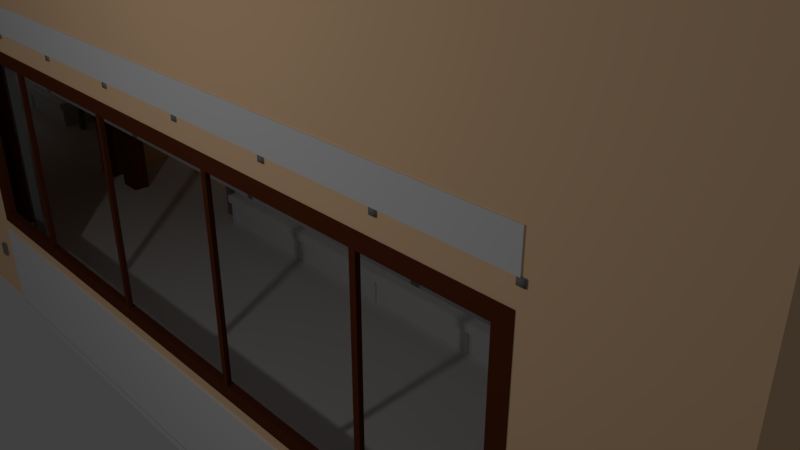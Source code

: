 # Source: train.blend  (saved by Blender 2.78.0; exported with 4.5.12 LTS)
import bpy
from mathutils import Matrix  # noqa: F401  (used for matrix-valued properties, if any)

bpy.ops.wm.read_factory_settings(use_empty=True)
scene = bpy.context.scene
scene.name = 'Scene'

# ---- collections
col_collection_1 = bpy.data.collections.new('Collection 1'); scene.collection.children.link(col_collection_1)

# ---- materials (node trees are filled in below, after node groups)
mat_frame = bpy.data.materials.new('Frame')
mat_frame.alpha_threshold = 0.0
mat_frame.use_transparent_shadow = False
mat_frame.diffuse_color = (0.1144, 0.02843, 0.009134, 1.0)
mat_frame.roughness = 0.5
mat_frame.specular_intensity = 0.1183
mat_seat_001 = bpy.data.materials.new('Seat.001')
mat_seat_001.alpha_threshold = 0.0
mat_seat_001.use_transparent_shadow = False
mat_seat_001.roughness = 0.5
mat_seat_001.specular_intensity = 0.01145
mat_seatwood = bpy.data.materials.new('SeatWood')
mat_seatwood.alpha_threshold = 0.0
mat_seatwood.use_transparent_shadow = False
mat_seatwood.roughness = 0.5
mat_seatwood.specular_intensity = 0.02672
mat_metal = bpy.data.materials.new('Metal')
mat_metal.alpha_threshold = 0.0
mat_metal.use_transparent_shadow = False
mat_metal.diffuse_color = (0.233, 0.233, 0.233, 1.0)
mat_metal.roughness = 0.5
mat_metal.specular_intensity = 0.8817
mat_floor = bpy.data.materials.new('Floor')
mat_floor.alpha_threshold = 0.0
mat_floor.use_transparent_shadow = False
mat_floor.roughness = 0.5
mat_material_002 = bpy.data.materials.new('Material.002')
mat_material_002.alpha_threshold = 0.0
mat_material_002.use_transparent_shadow = False
mat_material_002.diffuse_color = (1.0, 0.6611, 0.3922, 1.0)
mat_material_002.roughness = 0.5
mat_material_002.specular_intensity = 0.07252

# ---- material node trees

# ---- world
world_world = bpy.data.worlds.new('World'); scene.world = world_world
world_world.color = (0.05088, 0.05088, 0.05088)
world_world.use_sun_shadow = False
world_world.sun_shadow_jitter_overblur = 0.0
world_world.cycles.sampling_method = 'MANUAL'

# ---- cameras
cam_camera = bpy.data.cameras.new('Camera')
cam_camera.clip_end = 100.0
cam_camera.lens = 35.0
cam_camera.sensor_width = 32.0
cam_camera.sensor_height = 18.0
cam_camera.ortho_scale = 7.314
cam_camera.dof.focus_distance = 0.0
cam_camera.dof.aperture_fstop = 128.0

# ---- lights
light_lamp = bpy.data.lights.new('Lamp', 'POINT')
light_lamp.transmission_factor = 0.0
light_lamp.cutoff_distance = 30.0
light_lamp.energy = 100.0
light_lamp.shadow_buffer_clip_start = 1.001
light_lamp.shadow_soft_size = 0.1
light_lamp.shadow_maximum_resolution = 0.006
light_lamp.use_absolute_resolution = True

# ---- meshes
me_cube_028 = bpy.data.meshes.new('Cube.028')
me_cube_028.from_pydata([(5.969, -0.2236, -1.136), (5.969, -1.894, -1.136), (5.969, -2.156, -1.136), (5.969, -2.156, 2.833), (5.969, 0.03855, -1.136), (5.969, 0.03855, 2.833), (5.969, -0.2236, 2.833), (5.969, -0.7802, 2.833), (5.969, -1.337, 2.833), (5.969, -1.894, 2.833), (5.969, 0.03855, 2.433), (5.969, 0.03855, 2.033), (5.969, 0.03855, 1.633), (5.969, 0.03855, 1.233), (5.969, -2.156, 2.433), (5.969, -2.156, 2.033), (5.969, -2.156, 1.633), (5.969, -2.156, 1.233), (5.969, -0.2236, 2.433), (5.969, -0.2236, 2.033), (5.969, -0.2236, 1.633), (5.969, -0.2236, 1.233), (5.969, -0.7802, 2.433), (5.969, -1.337, 2.433), (5.969, -1.894, 2.433), (5.969, -1.894, 2.033), (5.969, -1.894, 1.633), (5.969, -1.894, 1.233), (6.368, -1.337, 2.833), (6.368, -1.894, 2.833), (6.368, -0.7802, 2.833), (6.368, -0.2236, 2.833), (6.368, 0.03855, 2.833), (6.368, 0.03855, 1.233), (6.368, 0.03855, -1.136), (6.368, -0.2236, -1.136), (6.368, -2.156, 2.833), (6.368, -2.156, 1.233), (6.368, -2.156, -1.136), (6.368, -1.894, -1.136), (6.368, -0.2236, 1.233), (6.368, -1.894, 1.233), (6.368, 0.03855, 2.433), (6.368, 0.03855, 2.033), (6.368, 0.03855, 1.633), (6.368, -2.156, 2.433), (6.368, -2.156, 2.033), (6.368, -2.156, 1.633), (6.368, -0.2236, 2.433), (6.368, -0.2236, 2.033), (6.368, -0.2236, 1.633), (6.368, -0.7802, 2.433), (6.368, -1.337, 2.433), (6.368, -1.894, 2.433), (6.368, -1.894, 2.033), (6.368, -1.894, 1.633), (-6.392, -0.2236, -1.136), (-6.392, -1.894, -1.136), (-6.392, -2.156, -1.136), (-6.392, -2.156, 2.833), (-6.392, 0.03855, -1.136), (-6.392, 0.03855, 2.833), (-6.392, -0.2236, 2.833), (-6.392, -0.7802, 2.833), (-6.392, -1.337, 2.833), (-6.392, -1.894, 2.833), (-6.392, 0.03855, 2.433), (-6.392, 0.03855, 2.033), (-6.392, 0.03855, 1.633), (-6.392, 0.03855, 1.233), (-6.392, -2.156, 2.433), (-6.392, -2.156, 2.033), (-6.392, -2.156, 1.633), (-6.392, -2.156, 1.233), (-6.392, -0.2236, 2.433), (-6.392, -0.2236, 2.033), (-6.392, -0.2236, 1.633), (-6.392, -0.2236, 1.233), (-6.392, -0.7802, 2.433), (-6.392, -1.337, 2.433), (-6.392, -1.894, 2.433), (-6.392, -1.894, 2.033), (-6.392, -1.894, 1.633), (-6.392, -1.894, 1.233), (-5.994, -1.337, 2.833), (-5.994, -1.894, 2.833), (-5.994, -0.7802, 2.833), (-5.994, -0.2236, 2.833), (-5.994, 0.03855, 2.833), (-5.994, 0.03855, 1.233), (-5.994, 0.03855, -1.136), (-5.994, -0.2236, -1.136), (-5.994, -2.156, 2.833), (-5.994, -2.156, 1.233), (-5.994, -2.156, -1.136), (-5.994, -1.894, -1.136), (-5.994, -0.2236, 1.233), (-5.994, -1.894, 1.233), (-5.994, 0.03855, 2.433), (-5.994, 0.03855, 2.033), (-5.994, 0.03855, 1.633), (-5.994, -2.156, 2.433), (-5.994, -2.156, 2.033), (-5.994, -2.156, 1.633), (-5.994, -0.2236, 2.433), (-5.994, -0.2236, 2.033), (-5.994, -0.2236, 1.633), (-5.994, -0.7802, 2.433), (-5.994, -1.337, 2.433), (-5.994, -1.894, 2.433), (-5.994, -1.894, 2.033), (-5.994, -1.894, 1.633), (-7.217, -0.2236, -1.136), (-7.217, -1.894, -1.136), (-7.217, -2.156, -1.136), (-7.217, -2.156, 2.833), (-7.217, 0.03855, -1.136), (-7.217, 0.03855, 2.833), (-7.217, -0.2236, 2.833), (-7.217, -0.7802, 2.833), (-7.217, -1.337, 2.833), (-7.217, -1.894, 2.833), (-7.217, 0.03855, 2.433), (-7.217, 0.03855, 2.033), (-7.217, 0.03855, 1.633), (-7.217, 0.03855, 1.233), (-7.217, -2.156, 2.433), (-7.217, -2.156, 2.033), (-7.217, -2.156, 1.633), (-7.217, -2.156, 1.233), (-7.217, -0.2236, 2.433), (-7.217, -0.2236, 2.033), (-7.217, -0.2236, 1.633), (-7.217, -0.2236, 1.233), (-7.217, -0.7802, 2.433), (-7.217, -1.337, 2.433), (-7.217, -1.894, 2.433), (-7.217, -1.894, 2.033), (-7.217, -1.894, 1.633), (-7.217, -1.894, 1.233), (-6.819, -1.337, 2.833), (-6.819, -1.894, 2.833), (-6.819, -0.7802, 2.833), (-6.819, -0.2236, 2.833), (-6.819, 0.03855, 2.833), (-6.819, 0.03855, 1.233), (-6.819, 0.03855, -1.136), (-6.819, -0.2236, -1.136), (-6.819, -2.156, 2.833), (-6.819, -2.156, 1.233), (-6.819, -2.156, -1.136), (-6.819, -1.894, -1.136), (-6.819, -0.2236, 1.233), (-6.819, -1.894, 1.233), (-6.819, 0.03855, 2.433), (-6.819, 0.03855, 2.033), (-6.819, 0.03855, 1.633), (-6.819, -2.156, 2.433), (-6.819, -2.156, 2.033), (-6.819, -2.156, 1.633), (-6.819, -0.2236, 2.433), (-6.819, -0.2236, 2.033), (-6.819, -0.2236, 1.633), (-6.819, -0.7802, 2.433), (-6.819, -1.337, 2.433), (-6.819, -1.894, 2.433), (-6.819, -1.894, 2.033), (-6.819, -1.894, 1.633), (-22.14, -0.2236, -1.136), (-22.14, -1.894, -1.136), (-22.14, -2.156, -1.136), (-22.14, -2.156, 2.833), (-22.14, 0.03855, -1.136), (-22.14, 0.03855, 2.833), (-22.14, -0.2236, 2.833), (-22.14, -0.7802, 2.833), (-22.14, -1.337, 2.833), (-22.14, -1.894, 2.833), (-22.14, 0.03855, 2.433), (-22.14, 0.03855, 2.033), (-22.14, 0.03855, 1.633), (-22.14, 0.03855, 1.233), (-22.14, -2.156, 2.433), (-22.14, -2.156, 2.033), (-22.14, -2.156, 1.633), (-22.14, -2.156, 1.233), (-22.14, -0.2236, 2.433), (-22.14, -0.2236, 2.033), (-22.14, -0.2236, 1.633), (-22.14, -0.2236, 1.233), (-22.14, -0.7802, 2.433), (-22.14, -1.337, 2.433), (-22.14, -1.894, 2.433), (-22.14, -1.894, 2.033), (-22.14, -1.894, 1.633), (-22.14, -1.894, 1.233), (-21.74, -1.337, 2.833), (-21.74, -1.894, 2.833), (-21.74, -0.7802, 2.833), (-21.74, -0.2236, 2.833), (-21.74, 0.03855, 2.833), (-21.74, 0.03855, 1.233), (-21.74, 0.03855, -1.136), (-21.74, -0.2236, -1.136), (-21.74, -2.156, 2.833), (-21.74, -2.156, 1.233), (-21.74, -2.156, -1.136), (-21.74, -1.894, -1.136), (-21.74, -0.2236, 1.233), (-21.74, -1.894, 1.233), (-21.74, 0.03855, 2.433), (-21.74, 0.03855, 2.033), (-21.74, 0.03855, 1.633), (-21.74, -2.156, 2.433), (-21.74, -2.156, 2.033), (-21.74, -2.156, 1.633), (-21.74, -0.2236, 2.433), (-21.74, -0.2236, 2.033), (-21.74, -0.2236, 1.633), (-21.74, -0.7802, 2.433), (-21.74, -1.337, 2.433), (-21.74, -1.894, 2.433), (-21.74, -1.894, 2.033), (-21.74, -1.894, 1.633)], [], [(4, 0, 21, 13), (23, 24, 9, 8), (24, 14, 3, 9), (22, 23, 8, 7), (18, 22, 7, 6), (10, 18, 6, 5), (13, 21, 20, 12), (12, 20, 19, 11), (11, 19, 18, 10), (1, 2, 17, 27), (27, 17, 16, 26), (26, 16, 15, 25), (25, 15, 14, 24), (34, 33, 40, 35), (52, 28, 29, 53), (53, 29, 36, 45), (51, 30, 28, 52), (48, 31, 30, 51), (42, 32, 31, 48), (33, 44, 50, 40), (44, 43, 49, 50), (43, 42, 48, 49), (39, 41, 37, 38), (41, 55, 47, 37), (55, 54, 46, 47), (54, 53, 45, 46), (19, 20, 50, 49), (2, 1, 39, 38), (20, 21, 40, 50), (21, 0, 35, 40), (1, 27, 41, 39), (10, 5, 32, 42), (11, 10, 42, 43), (24, 23, 52, 53), (25, 24, 53, 54), (12, 11, 43, 44), (8, 9, 29, 28), (26, 25, 54, 55), (13, 12, 44, 33), (7, 8, 28, 30), (27, 26, 55, 41), (3, 14, 45, 36), (6, 7, 30, 31), (14, 15, 46, 45), (5, 6, 31, 32), (15, 16, 47, 46), (4, 13, 33, 34), (16, 17, 37, 47), (0, 4, 34, 35), (9, 3, 36, 29), (22, 18, 48, 51), (18, 19, 49, 48), (17, 2, 38, 37), (23, 22, 51, 52), (60, 56, 77, 69), (79, 80, 65, 64), (80, 70, 59, 65), (78, 79, 64, 63), (74, 78, 63, 62), (66, 74, 62, 61), (69, 77, 76, 68), (68, 76, 75, 67), (67, 75, 74, 66), (57, 58, 73, 83), (83, 73, 72, 82), (82, 72, 71, 81), (81, 71, 70, 80), (90, 89, 96, 91), (108, 84, 85, 109), (109, 85, 92, 101), (107, 86, 84, 108), (104, 87, 86, 107), (98, 88, 87, 104), (89, 100, 106, 96), (100, 99, 105, 106), (99, 98, 104, 105), (95, 97, 93, 94), (97, 111, 103, 93), (111, 110, 102, 103), (110, 109, 101, 102), (75, 76, 106, 105), (58, 57, 95, 94), (76, 77, 96, 106), (77, 56, 91, 96), (57, 83, 97, 95), (66, 61, 88, 98), (67, 66, 98, 99), (80, 79, 108, 109), (81, 80, 109, 110), (68, 67, 99, 100), (64, 65, 85, 84), (82, 81, 110, 111), (69, 68, 100, 89), (63, 64, 84, 86), (83, 82, 111, 97), (59, 70, 101, 92), (62, 63, 86, 87), (70, 71, 102, 101), (61, 62, 87, 88), (71, 72, 103, 102), (60, 69, 89, 90), (72, 73, 93, 103), (56, 60, 90, 91), (65, 59, 92, 85), (78, 74, 104, 107), (74, 75, 105, 104), (73, 58, 94, 93), (79, 78, 107, 108), (116, 112, 133, 125), (135, 136, 121, 120), (136, 126, 115, 121), (134, 135, 120, 119), (130, 134, 119, 118), (122, 130, 118, 117), (125, 133, 132, 124), (124, 132, 131, 123), (123, 131, 130, 122), (113, 114, 129, 139), (139, 129, 128, 138), (138, 128, 127, 137), (137, 127, 126, 136), (146, 145, 152, 147), (164, 140, 141, 165), (165, 141, 148, 157), (163, 142, 140, 164), (160, 143, 142, 163), (154, 144, 143, 160), (145, 156, 162, 152), (156, 155, 161, 162), (155, 154, 160, 161), (151, 153, 149, 150), (153, 167, 159, 149), (167, 166, 158, 159), (166, 165, 157, 158), (131, 132, 162, 161), (114, 113, 151, 150), (132, 133, 152, 162), (133, 112, 147, 152), (113, 139, 153, 151), (122, 117, 144, 154), (123, 122, 154, 155), (136, 135, 164, 165), (137, 136, 165, 166), (124, 123, 155, 156), (120, 121, 141, 140), (138, 137, 166, 167), (125, 124, 156, 145), (119, 120, 140, 142), (139, 138, 167, 153), (115, 126, 157, 148), (118, 119, 142, 143), (126, 127, 158, 157), (117, 118, 143, 144), (127, 128, 159, 158), (116, 125, 145, 146), (128, 129, 149, 159), (112, 116, 146, 147), (121, 115, 148, 141), (134, 130, 160, 163), (130, 131, 161, 160), (129, 114, 150, 149), (135, 134, 163, 164), (172, 168, 189, 181), (191, 192, 177, 176), (192, 182, 171, 177), (190, 191, 176, 175), (186, 190, 175, 174), (178, 186, 174, 173), (181, 189, 188, 180), (180, 188, 187, 179), (179, 187, 186, 178), (169, 170, 185, 195), (195, 185, 184, 194), (194, 184, 183, 193), (193, 183, 182, 192), (202, 201, 208, 203), (220, 196, 197, 221), (221, 197, 204, 213), (219, 198, 196, 220), (216, 199, 198, 219), (210, 200, 199, 216), (201, 212, 218, 208), (212, 211, 217, 218), (211, 210, 216, 217), (207, 209, 205, 206), (209, 223, 215, 205), (223, 222, 214, 215), (222, 221, 213, 214), (187, 188, 218, 217), (170, 169, 207, 206), (188, 189, 208, 218), (189, 168, 203, 208), (169, 195, 209, 207), (178, 173, 200, 210), (179, 178, 210, 211), (192, 191, 220, 221), (193, 192, 221, 222), (180, 179, 211, 212), (176, 177, 197, 196), (194, 193, 222, 223), (181, 180, 212, 201), (175, 176, 196, 198), (195, 194, 223, 209), (171, 182, 213, 204), (174, 175, 198, 199), (182, 183, 214, 213), (173, 174, 199, 200), (183, 184, 215, 214), (172, 181, 201, 202), (184, 185, 205, 215), (168, 172, 202, 203), (177, 171, 204, 197), (190, 186, 216, 219), (186, 187, 217, 216), (185, 170, 206, 205), (191, 190, 219, 220)])
me_cube_028.materials.append(mat_frame)
me_cube_028.use_remesh_preserve_volume = False
me_cube_028.use_remesh_preserve_attributes = False
me_cube_028.use_mirror_vertex_groups = False
me_cube_028.update()
me_cube_027 = bpy.data.meshes.new('Cube.027')
me_cube_027.from_pydata([(-18.41, 1.033, 2.697), (-18.41, 1.033, 0.2087), (-18.58, 1.033, 0.2087), (-18.58, 1.033, 2.697), (-17.58, 1.033, 0.2087), (-10.16, 1.033, 0.2087), (-9.99, 1.033, 0.2087), (-9.99, 1.033, 2.697), (-17.58, 1.033, 2.697), (-10.16, 1.033, 2.697), (-17.58, 1.033, 2.541), (-17.58, 0.9513, 0.3647), (-17.58, 1.033, 0.3647), (-18.41, 1.033, 2.541), (-18.41, 1.033, 1.697), (-18.41, 1.033, 0.3647), (-18.58, 1.033, 2.541), (-18.58, 1.033, 1.697), (-18.58, 1.033, 0.3647), (-9.99, 1.033, 2.541), (-9.99, 1.033, 1.697), (-9.99, 1.033, 0.3647), (-10.16, 1.033, 2.541), (-10.16, 1.033, 1.697), (-10.16, 1.033, 0.3647), (-17.58, 0.9513, 0.2087), (-18.41, 0.9513, 0.3647), (-18.41, 0.9513, 0.2087), (-17.58, 0.9513, 2.697), (-10.16, 0.9513, 2.697), (-18.58, 0.9513, 0.3647), (-18.58, 0.9513, 0.2087), (-9.99, 0.9513, 2.697), (-9.99, 0.9513, 0.3647), (-9.99, 0.9513, 0.2087), (-18.41, 0.9513, 2.697), (-18.58, 0.9513, 2.697), (-10.16, 0.9513, 0.2087), (-10.16, 0.9513, 0.3647), (-17.58, 0.9513, 2.541), (-18.41, 0.9513, 2.541), (-18.41, 0.9513, 1.697), (-18.58, 0.9513, 2.541), (-18.58, 0.9513, 1.697), (-9.99, 0.9513, 2.541), (-9.99, 0.9513, 1.697), (-10.16, 0.9513, 2.541), (-10.16, 0.9513, 1.697), (-9.99, -3.054, 2.697), (-9.99, -3.054, 0.2087), (-10.16, -3.054, 0.2087), (-17.58, -3.054, 0.2087), (-18.58, -3.054, 2.697), (-18.58, -3.054, 0.2087), (-18.41, -3.054, 0.2087), (-18.41, -3.054, 2.697), (-17.58, -3.054, 2.697), (-10.16, -3.054, 2.697), (-17.58, -3.054, 2.541), (-17.58, -3.136, 0.3647), (-17.58, -3.054, 0.3647), (-18.41, -3.054, 2.541), (-18.41, -3.054, 1.697), (-18.41, -3.054, 0.3647), (-18.58, -3.054, 2.541), (-18.58, -3.054, 1.697), (-18.58, -3.054, 0.3647), (-9.99, -3.054, 2.541), (-9.99, -3.054, 1.697), (-9.99, -3.054, 0.3647), (-10.16, -3.054, 2.541), (-10.16, -3.054, 1.697), (-10.16, -3.054, 0.3647), (-17.58, -3.136, 0.2087), (-18.41, -3.136, 0.3647), (-18.41, -3.136, 0.2087), (-17.58, -3.136, 2.697), (-10.16, -3.136, 2.697), (-18.58, -3.136, 0.3647), (-18.58, -3.136, 0.2087), (-9.99, -3.136, 2.697), (-9.99, -3.136, 0.3647), (-9.99, -3.136, 0.2087), (-18.41, -3.136, 2.697), (-18.58, -3.136, 2.697), (-10.16, -3.136, 0.2087), (-10.16, -3.136, 0.3647), (-17.58, -3.136, 2.541), (-18.41, -3.136, 2.541), (-18.41, -3.136, 1.697), (-18.58, -3.136, 2.541), (-18.58, -3.136, 1.697), (-9.99, -3.136, 2.541), (-9.99, -3.136, 1.697), (-10.16, -3.136, 2.541), (-10.16, -3.136, 1.697)], [], [(18, 17, 14, 15), (22, 9, 7, 19), (2, 18, 15, 1), (10, 8, 9, 22), (13, 0, 8, 10), (16, 3, 0, 13), (17, 16, 13, 14), (1, 15, 12, 4), (39, 46, 29, 28), (31, 27, 26, 30), (4, 12, 24, 5), (46, 44, 32, 29), (30, 26, 41, 43), (5, 24, 21, 6), (24, 23, 20, 21), (23, 22, 19, 20), (40, 39, 28, 35), (42, 40, 35, 36), (43, 41, 40, 42), (27, 25, 11, 26), (25, 37, 38, 11), (37, 34, 33, 38), (38, 33, 45, 47), (47, 45, 44, 46), (16, 42, 36, 3), (12, 11, 38, 24), (24, 38, 47, 23), (9, 29, 32, 7), (17, 43, 42, 16), (21, 33, 34, 6), (18, 30, 43, 17), (22, 46, 39, 10), (0, 35, 28, 8), (7, 32, 44, 19), (3, 36, 35, 0), (19, 44, 45, 20), (15, 26, 11, 12), (4, 25, 27, 1), (20, 45, 33, 21), (8, 28, 29, 9), (13, 40, 41, 14), (5, 37, 25, 4), (2, 31, 30, 18), (14, 41, 26, 15), (10, 39, 40, 13), (6, 34, 37, 5), (23, 47, 46, 22), (1, 27, 31, 2), (64, 52, 55, 61), (61, 55, 56, 58), (58, 56, 57, 70), (53, 66, 63, 54), (70, 57, 48, 67), (66, 65, 62, 63), (65, 64, 61, 62), (54, 63, 60, 51), (87, 94, 77, 76), (79, 75, 74, 78), (51, 60, 72, 50), (94, 92, 80, 77), (78, 74, 89, 91), (50, 72, 69, 49), (72, 71, 68, 69), (71, 70, 67, 68), (88, 87, 76, 83), (90, 88, 83, 84), (91, 89, 88, 90), (75, 73, 59, 74), (73, 85, 86, 59), (85, 82, 81, 86), (86, 81, 93, 95), (95, 93, 92, 94), (64, 90, 84, 52), (60, 59, 86, 72), (72, 86, 95, 71), (57, 77, 80, 48), (65, 91, 90, 64), (69, 81, 82, 49), (66, 78, 91, 65), (70, 94, 87, 58), (55, 83, 76, 56), (48, 80, 92, 67), (52, 84, 83, 55), (67, 92, 93, 68), (63, 74, 59, 60), (51, 73, 75, 54), (68, 93, 81, 69), (56, 76, 77, 57), (61, 88, 89, 62), (50, 85, 73, 51), (53, 79, 78, 66), (62, 89, 74, 63), (58, 87, 88, 61), (49, 82, 85, 50), (71, 95, 94, 70), (54, 75, 79, 53)])
me_cube_027.materials.append(mat_frame)
me_cube_027.use_remesh_preserve_volume = False
me_cube_027.use_remesh_preserve_attributes = False
me_cube_027.use_mirror_vertex_groups = False
me_cube_027.update()
me_cube_026 = bpy.data.meshes.new('Cube.026')
me_cube_026.from_pydata([(-17.13, 0.9675, 0.3377), (-17.13, 0.9675, 2.589), (-17.13, 1.03, 0.3377), (-17.13, 1.03, 2.589), (-17.06, 0.9675, 0.3377), (-17.06, 0.9675, 2.589), (-17.06, 1.03, 0.3377), (-17.06, 1.03, 2.589), (-17.13, -3.131, 0.3377), (-17.13, -3.131, 2.589), (-17.13, -3.082, 0.3377), (-17.13, -3.082, 2.589), (-17.06, -3.131, 0.3377), (-17.06, -3.131, 2.589), (-17.06, -3.082, 0.3377), (-17.06, -3.082, 2.589)], [], [(0, 1, 3, 2), (2, 3, 7, 6), (6, 7, 5, 4), (4, 5, 1, 0), (2, 6, 4, 0), (7, 3, 1, 5), (8, 9, 11, 10), (10, 11, 15, 14), (14, 15, 13, 12), (12, 13, 9, 8), (10, 14, 12, 8), (15, 11, 9, 13)])
me_cube_026.materials.append(mat_frame)
me_cube_026.use_remesh_preserve_volume = False
me_cube_026.use_remesh_preserve_attributes = False
me_cube_026.use_mirror_vertex_groups = False
me_cube_026.update()
me_cube_025 = bpy.data.meshes.new('Cube.025')
me_cube_025.from_pydata([(-2.287, 0.9675, 0.3377), (-2.287, 0.9675, 2.589), (-2.287, 1.03, 0.3377), (-2.287, 1.03, 2.589), (-2.22, 0.9675, 0.3377), (-2.22, 0.9675, 2.589), (-2.22, 1.03, 0.3377), (-2.22, 1.03, 2.589), (-2.287, -3.131, 0.3377), (-2.287, -3.131, 2.589), (-2.287, -3.082, 0.3377), (-2.287, -3.082, 2.589), (-2.22, -3.131, 0.3377), (-2.22, -3.131, 2.589), (-2.22, -3.082, 0.3377), (-2.22, -3.082, 2.589)], [], [(0, 1, 3, 2), (2, 3, 7, 6), (6, 7, 5, 4), (4, 5, 1, 0), (2, 6, 4, 0), (7, 3, 1, 5), (8, 9, 11, 10), (10, 11, 15, 14), (14, 15, 13, 12), (12, 13, 9, 8), (10, 14, 12, 8), (15, 11, 9, 13)])
me_cube_025.materials.append(mat_frame)
me_cube_025.use_remesh_preserve_volume = False
me_cube_025.use_remesh_preserve_attributes = False
me_cube_025.use_mirror_vertex_groups = False
me_cube_025.update()
me_cube_024 = bpy.data.meshes.new('Cube.024')
me_cube_024.from_pydata([(-3.567, 1.033, 2.697), (-3.567, 1.033, 0.2087), (-3.737, 1.033, 0.2087), (-3.737, 1.033, 2.697), (-2.737, 1.033, 0.2087), (4.68, 1.033, 0.2087), (4.85, 1.033, 0.2087), (4.85, 1.033, 2.697), (-2.737, 1.033, 2.697), (4.68, 1.033, 2.697), (-2.737, 1.033, 2.541), (-2.737, 0.9513, 0.3647), (-2.737, 1.033, 0.3647), (-3.567, 1.033, 2.541), (-3.567, 1.033, 1.697), (-3.567, 1.033, 0.3647), (-3.737, 1.033, 2.541), (-3.737, 1.033, 1.697), (-3.737, 1.033, 0.3647), (4.85, 1.033, 2.541), (4.85, 1.033, 1.697), (4.85, 1.033, 0.3647), (4.68, 1.033, 2.541), (4.68, 1.033, 1.697), (4.68, 1.033, 0.3647), (-2.737, 0.9513, 0.2087), (-3.567, 0.9513, 0.3647), (-3.567, 0.9513, 0.2087), (-2.737, 0.9513, 2.697), (4.68, 0.9513, 2.697), (-3.737, 0.9513, 0.3647), (-3.737, 0.9513, 0.2087), (4.85, 0.9513, 2.697), (4.85, 0.9513, 0.3647), (4.85, 0.9513, 0.2087), (-3.567, 0.9513, 2.697), (-3.737, 0.9513, 2.697), (4.68, 0.9513, 0.2087), (4.68, 0.9513, 0.3647), (-2.737, 0.9513, 2.541), (-3.567, 0.9513, 2.541), (-3.567, 0.9513, 1.697), (-3.737, 0.9513, 2.541), (-3.737, 0.9513, 1.697), (4.85, 0.9513, 2.541), (4.85, 0.9513, 1.697), (4.68, 0.9513, 2.541), (4.68, 0.9513, 1.697), (4.85, -3.054, 2.697), (4.85, -3.054, 0.2087), (4.68, -3.054, 0.2087), (-2.737, -3.054, 0.2087), (-3.737, -3.054, 2.697), (-3.737, -3.054, 0.2087), (-3.567, -3.054, 0.2087), (-3.567, -3.054, 2.697), (-2.737, -3.054, 2.697), (4.68, -3.054, 2.697), (-2.737, -3.054, 2.541), (-2.737, -3.136, 0.3647), (-2.737, -3.054, 0.3647), (-3.567, -3.054, 2.541), (-3.567, -3.054, 1.697), (-3.567, -3.054, 0.3647), (-3.737, -3.054, 2.541), (-3.737, -3.054, 1.697), (-3.737, -3.054, 0.3647), (4.85, -3.054, 2.541), (4.85, -3.054, 1.697), (4.85, -3.054, 0.3647), (4.68, -3.054, 2.541), (4.68, -3.054, 1.697), (4.68, -3.054, 0.3647), (-2.737, -3.136, 0.2087), (-3.567, -3.136, 0.3647), (-3.567, -3.136, 0.2087), (-2.737, -3.136, 2.697), (4.68, -3.136, 2.697), (-3.737, -3.136, 0.3647), (-3.737, -3.136, 0.2087), (4.85, -3.136, 2.697), (4.85, -3.136, 0.3647), (4.85, -3.136, 0.2087), (-3.567, -3.136, 2.697), (-3.737, -3.136, 2.697), (4.68, -3.136, 0.2087), (4.68, -3.136, 0.3647), (-2.737, -3.136, 2.541), (-3.567, -3.136, 2.541), (-3.567, -3.136, 1.697), (-3.737, -3.136, 2.541), (-3.737, -3.136, 1.697), (4.85, -3.136, 2.541), (4.85, -3.136, 1.697), (4.68, -3.136, 2.541), (4.68, -3.136, 1.697)], [], [(18, 17, 14, 15), (22, 9, 7, 19), (2, 18, 15, 1), (10, 8, 9, 22), (13, 0, 8, 10), (16, 3, 0, 13), (17, 16, 13, 14), (1, 15, 12, 4), (39, 46, 29, 28), (31, 27, 26, 30), (4, 12, 24, 5), (46, 44, 32, 29), (30, 26, 41, 43), (5, 24, 21, 6), (24, 23, 20, 21), (23, 22, 19, 20), (40, 39, 28, 35), (42, 40, 35, 36), (43, 41, 40, 42), (27, 25, 11, 26), (25, 37, 38, 11), (37, 34, 33, 38), (38, 33, 45, 47), (47, 45, 44, 46), (16, 42, 36, 3), (12, 11, 38, 24), (24, 38, 47, 23), (9, 29, 32, 7), (17, 43, 42, 16), (21, 33, 34, 6), (18, 30, 43, 17), (22, 46, 39, 10), (0, 35, 28, 8), (7, 32, 44, 19), (3, 36, 35, 0), (19, 44, 45, 20), (15, 26, 11, 12), (4, 25, 27, 1), (20, 45, 33, 21), (8, 28, 29, 9), (13, 40, 41, 14), (5, 37, 25, 4), (2, 31, 30, 18), (14, 41, 26, 15), (10, 39, 40, 13), (6, 34, 37, 5), (23, 47, 46, 22), (1, 27, 31, 2), (64, 52, 55, 61), (61, 55, 56, 58), (58, 56, 57, 70), (53, 66, 63, 54), (70, 57, 48, 67), (66, 65, 62, 63), (65, 64, 61, 62), (54, 63, 60, 51), (87, 94, 77, 76), (79, 75, 74, 78), (51, 60, 72, 50), (94, 92, 80, 77), (78, 74, 89, 91), (50, 72, 69, 49), (72, 71, 68, 69), (71, 70, 67, 68), (88, 87, 76, 83), (90, 88, 83, 84), (91, 89, 88, 90), (75, 73, 59, 74), (73, 85, 86, 59), (85, 82, 81, 86), (86, 81, 93, 95), (95, 93, 92, 94), (64, 90, 84, 52), (60, 59, 86, 72), (72, 86, 95, 71), (57, 77, 80, 48), (65, 91, 90, 64), (69, 81, 82, 49), (66, 78, 91, 65), (70, 94, 87, 58), (55, 83, 76, 56), (48, 80, 92, 67), (52, 84, 83, 55), (67, 92, 93, 68), (63, 74, 59, 60), (51, 73, 75, 54), (68, 93, 81, 69), (56, 76, 77, 57), (61, 88, 89, 62), (50, 85, 73, 51), (53, 79, 78, 66), (62, 89, 74, 63), (58, 87, 88, 61), (49, 82, 85, 50), (71, 95, 94, 70), (54, 75, 79, 53)])
me_cube_024.materials.append(mat_frame)
me_cube_024.use_remesh_preserve_volume = False
me_cube_024.use_remesh_preserve_attributes = False
me_cube_024.use_mirror_vertex_groups = False
me_cube_024.update()
me_cube_023 = bpy.data.meshes.new('Cube.023')
me_cube_023.from_pydata([(-18.51, 0.7319, -0.607), (-18.51, 0.7319, 0.07519), (-18.51, 0.9876, -0.607), (-18.51, 0.9876, 0.07519), (-16.8, 0.7319, -0.607), (-16.8, 0.7319, 0.07519), (-16.8, 0.9876, -0.607), (-16.8, 0.9876, 0.07519), (-18.51, 0.7319, -0.4855), (-18.51, 0.9876, -0.4855), (-16.8, 0.9876, -0.4855), (-16.8, 0.7319, -0.4855), (-16.8, 0.2559, -0.4855), (-16.8, 0.2559, -0.607), (-18.51, 0.2559, -0.607), (-18.51, 0.2559, -0.4855), (-18.44, 0.7114, -0.4712), (-18.44, 0.7114, 0.06089), (-16.87, 0.7114, 0.06089), (-16.87, 0.7114, -0.4712), (-16.97, 0.7025, -0.4734), (-18.34, 0.7025, -0.4734), (-16.97, 0.2852, -0.4734), (-18.34, 0.2852, -0.4734)], [], [(8, 1, 3, 9), (9, 3, 7, 10), (10, 7, 5, 11), (11, 5, 18, 19), (2, 6, 4, 0), (7, 3, 1, 5), (0, 4, 13, 14), (6, 10, 11, 4), (2, 9, 10, 6), (0, 8, 9, 2), (13, 12, 15, 14), (4, 11, 12, 13), (12, 11, 20, 22), (8, 0, 14, 15), (19, 18, 17, 16), (5, 1, 17, 18), (8, 11, 19, 16), (1, 8, 16, 17), (20, 21, 23, 22), (11, 8, 21, 20), (8, 15, 23, 21), (15, 12, 22, 23)])
_uv = me_cube_023.uv_layers.new(name='UVMap')
_uv.uv.foreach_set('vector', [-0.9953, -0.9953, 1.995, -0.9953, 1.995, 1.995, -0.9953, 1.995, -0.9953, -0.9953, 1.995, -0.9953, 1.995, 1.995, -0.9953, 1.995, -0.9953, -0.9953, 1.995, -0.9953, 1.995, 1.995, -0.9953, 1.995, -0.9953, -0.9953, 1.995, -0.9953, 1.995, 1.995, -0.9953, 1.995, -0.9953, -0.9953, 1.995, -0.9953, 1.995, 1.995, -0.9953, 1.995, -0.9953, -0.9953, 1.995, -0.9953, 1.995, 1.995, -0.9953, 1.995, -0.9953, -0.9953, 1.995, -0.9953, 1.995, 1.995, -0.9953, 1.995, -0.9953, -0.9953, 1.995, -0.9953, 1.995, 1.995, -0.9953, 1.995, -0.9953, -0.9953, 1.995, -0.9953, 1.995, 1.995, -0.9953, 1.995, -0.9953, -0.9953, 1.995, -0.9953, 1.995, 1.995, -0.9953, 1.995, -0.9953, -0.9953, 1.995, -0.9953, 1.995, 1.995, -0.9953, 1.995, -0.9953, -0.9953, 1.995, -0.9953, 1.995, 1.995, -0.9953, 1.995, -0.9953, -0.9953, 1.995, -0.9953, 1.995, 1.995, -0.9953, 1.995, -0.9953, -0.9953, 1.995, -0.9953, 1.995, 1.995, -0.9953, 1.995, -0.9953, -0.9953, 1.995, -0.9953, 1.995, 1.995, -0.9953, 1.995, -0.9953, -0.9953, 1.995, -0.9953, 1.995, 1.995, -0.9953, 1.995, -0.9953, -0.9953, 1.995, -0.9953, 1.995, 1.995, -0.9953, 1.995, -0.9953, -0.9953, 1.995, -0.9953, 1.995, 1.995, -0.9953, 1.995, -0.9953, -0.9953, 1.995, -0.9953, 1.995, 1.995, -0.9953, 1.995, -0.9953, -0.9953, 1.995, -0.9953, 1.995, 1.995, -0.9953, 1.995, -0.9953, -0.9953, 1.995, -0.9953, 1.995, 1.995, -0.9953, 1.995, -0.9953, -0.9953, 1.995, -0.9953, 1.995, 1.995, -0.9953, 1.995])
me_cube_023.materials.append(mat_seat_001)
me_cube_023.use_remesh_preserve_volume = False
me_cube_023.use_remesh_preserve_attributes = False
me_cube_023.use_mirror_vertex_groups = False
me_cube_023.update()
me_cube_022 = bpy.data.meshes.new('Cube.022')
me_cube_022.from_pydata([(-18.51, 0.3092, -1.005), (-18.51, 0.3092, -0.6117), (-18.51, 0.987, -1.005), (-18.51, 0.987, -0.6117), (-16.81, 0.3092, -1.005), (-16.81, 0.3092, -0.6117), (-16.81, 0.987, -1.005), (-16.81, 0.987, -0.6117), (-18.51, 0.9309, -0.9725), (-18.51, 0.3653, -0.9725), (-18.51, 0.3653, -0.6443), (-18.51, 0.9309, -0.6443), (-18.45, 0.9309, -0.9725), (-18.45, 0.3653, -0.9725), (-18.45, 0.3653, -0.6443), (-18.45, 0.9309, -0.6443), (-18.44, 0.3092, -0.9897), (-18.44, 0.3092, -0.6271), (-16.87, 0.3092, -0.6271), (-16.87, 0.3092, -0.9897), (-18.44, 0.351, -0.9897), (-18.44, 0.351, -0.6271), (-16.87, 0.351, -0.6271), (-16.87, 0.351, -0.9897), (-16.81, 0.9449, -0.6362), (-16.81, 0.9449, -0.9806), (-16.81, 0.3513, -0.9806), (-16.81, 0.3513, -0.6362), (-16.89, 0.9449, -0.6362), (-16.89, 0.9449, -0.9806), (-16.89, 0.3513, -0.9806), (-16.89, 0.3513, -0.6362)], [], [(1, 3, 11, 10), (2, 3, 7, 6), (7, 5, 27, 24), (0, 4, 19, 16), (2, 6, 4, 0), (7, 3, 1, 5), (11, 8, 12, 15), (2, 0, 9, 8), (3, 2, 8, 11), (0, 1, 10, 9), (13, 14, 15, 12), (9, 10, 14, 13), (10, 11, 15, 14), (8, 9, 13, 12), (16, 19, 23, 20), (5, 1, 17, 18), (4, 5, 18, 19), (1, 0, 16, 17), (23, 22, 21, 20), (17, 16, 20, 21), (18, 17, 21, 22), (19, 18, 22, 23), (24, 27, 31, 28), (6, 7, 24, 25), (5, 4, 26, 27), (4, 6, 25, 26), (29, 28, 31, 30), (25, 24, 28, 29), (27, 26, 30, 31), (26, 25, 29, 30)])
_uv = me_cube_022.uv_layers.new(name='UVMap')
_uv.uv.foreach_set('vector', [-0.4275, 1.427, -0.4275, -0.4275, 1.427, -0.4275, 1.427, 1.427, -0.4275, 1.427, -0.4275, -0.4275, 1.427, -0.4275, 1.427, 1.427, -0.4275, 1.427, -0.4275, -0.4275, 1.427, -0.4275, 1.427, 1.427, -0.4275, 1.427, -0.4275, -0.4275, 1.427, -0.4275, 1.427, 1.427, -0.4275, 1.427, -0.4275, -0.4275, 1.427, -0.4275, 1.427, 1.427, -0.4275, 1.427, -0.4275, -0.4275, 1.427, -0.4275, 1.427, 1.427, -0.4275, 1.427, -0.4275, -0.4275, 1.427, -0.4275, 1.427, 1.427, -0.4275, 1.427, -0.4275, -0.4275, 1.427, -0.4275, 1.427, 1.427, -0.4275, 1.427, -0.4275, -0.4275, 1.427, -0.4275, 1.427, 1.427, -0.4275, 1.427, -0.4275, -0.4275, 1.427, -0.4275, 1.427, 1.427, -0.4275, 1.427, -0.4275, -0.4275, 1.427, -0.4275, 1.427, 1.427, -0.4275, 1.427, -0.4275, -0.4275, 1.427, -0.4275, 1.427, 1.427, -0.4275, 1.427, -0.4275, -0.4275, 1.427, -0.4275, 1.427, 1.427, -0.4275, 1.427, -0.4275, -0.4275, 1.427, -0.4275, 1.427, 1.427, -0.4275, 1.427, -0.4275, -0.4275, 1.427, -0.4275, 1.427, 1.427, -0.4275, 1.427, -0.4275, -0.4275, 1.427, -0.4275, 1.427, 1.427, -0.4275, 1.427, -0.4275, -0.4275, 1.427, -0.4275, 1.427, 1.427, -0.4275, 1.427, -0.4275, -0.4275, 1.427, -0.4275, 1.427, 1.427, -0.4275, 1.427, -0.4275, -0.4275, 1.427, -0.4275, 1.427, 1.427, -0.4275, 1.427, -0.4275, -0.4275, 1.427, -0.4275, 1.427, 1.427, -0.4275, 1.427, -0.4275, -0.4275, 1.427, -0.4275, 1.427, 1.427, -0.4275, 1.427, -0.4275, -0.4275, 1.427, -0.4275, 1.427, 1.427, -0.4275, 1.427, -0.4275, -0.4275, 1.427, -0.4275, 1.427, 1.427, -0.4275, 1.427, -0.4275, -0.4275, 1.427, -0.4275, 1.427, 1.427, -0.4275, 1.427, -0.4275, -0.4275, 1.427, -0.4275, 1.427, 1.427, -0.4275, 1.427, -0.4275, -0.4275, 1.427, -0.4275, 1.427, 1.427, -0.4275, 1.427, -0.4275, -0.4275, 1.427, -0.4275, 1.427, 1.427, -0.4275, 1.427, -0.4275, -0.4275, 1.427, -0.4275, 1.427, 1.427, -0.4275, 1.427, -0.4275, -0.4275, 1.427, -0.4275, 1.427, 1.427, -0.4275, 1.427, -0.4275, -0.4275, 1.427, -0.4275, 1.427, 1.427])
me_cube_022.materials.append(mat_seatwood)
me_cube_022.use_remesh_preserve_volume = False
me_cube_022.use_remesh_preserve_attributes = False
me_cube_022.use_mirror_vertex_groups = False
me_cube_022.update()
me_cube_021 = bpy.data.meshes.new('Cube.021')
me_cube_021.from_pydata([(-18.88, 0.4554, -1.038), (-18.88, 0.4554, -0.8756), (-18.88, 0.5589, -1.038), (-18.88, 0.5589, -0.8756), (-18.78, 0.4554, -1.038), (-18.78, 0.4554, -0.8756), (-18.78, 0.5589, -1.038), (-18.78, 0.5589, -0.8756), (-18.88, 0.4554, -0.4262), (-18.88, 0.5589, -0.4262), (-18.78, 0.5589, -0.4262), (-18.78, 0.4554, -0.4262), (-18.88, 0.4554, -0.2652), (-18.88, 0.5589, -0.2652), (-18.78, 0.5589, -0.2652), (-18.78, 0.4554, -0.2652), (-18.88, 0.4554, 2.131), (-18.88, 0.5589, 2.131), (-18.78, 0.5589, 2.131), (-18.78, 0.4554, 2.131), (-18.88, 0.4554, 2.266), (-18.88, 0.5589, 2.266), (-18.78, 0.5589, 2.266), (-18.78, 0.4554, 2.266), (-18.88, 0.4554, 4.645), (-18.88, 0.5589, 4.645), (-18.78, 0.5589, 4.645), (-18.78, 0.4554, 4.645), (-9.651, 0.4554, -1.038), (-9.651, 0.4554, -0.8756), (-9.651, 0.5589, -1.038), (-9.651, 0.5589, -0.8756), (-9.547, 0.4554, -1.038), (-9.547, 0.4554, -0.8756), (-9.547, 0.5589, -1.038), (-9.547, 0.5589, -0.8756), (-9.651, 0.4554, -0.4262), (-9.651, 0.5589, -0.4262), (-9.547, 0.5589, -0.4262), (-9.547, 0.4554, -0.4262), (-9.651, 0.4554, -0.2652), (-9.651, 0.5589, -0.2652), (-9.547, 0.5589, -0.2652), (-9.547, 0.4554, -0.2652), (-9.651, 0.4554, 2.131), (-9.651, 0.5589, 2.131), (-9.547, 0.5589, 2.131), (-9.547, 0.4554, 2.131), (-9.651, 0.4554, 2.266), (-9.651, 0.5589, 2.266), (-9.547, 0.5589, 2.266), (-9.547, 0.4554, 2.266), (-9.651, 0.4554, 4.645), (-9.651, 0.5589, 4.645), (-9.547, 0.5589, 4.645), (-9.547, 0.4554, 4.645), (-18.88, 1.043, -0.4262), (-18.78, 1.043, -0.4262), (-18.88, 1.043, -0.2652), (-18.78, 1.043, -0.2652), (-9.651, 1.043, -0.4262), (-9.547, 1.043, -0.4262), (-9.651, 1.043, -0.2652), (-9.547, 1.043, -0.2652)], [], [(0, 1, 3, 2), (2, 3, 7, 6), (6, 7, 5, 4), (4, 5, 1, 0), (2, 6, 4, 0), (5, 7, 10, 11), (8, 11, 15, 12), (3, 1, 8, 9), (1, 5, 11, 8), (7, 3, 9, 10), (14, 13, 17, 18), (13, 14, 59, 58), (11, 10, 14, 15), (9, 8, 12, 13), (15, 14, 18, 19), (13, 12, 16, 17), (12, 15, 19, 16), (20, 23, 27, 24), (17, 16, 20, 21), (16, 19, 23, 20), (18, 17, 21, 22), (26, 25, 24, 27), (22, 21, 25, 26), (23, 22, 26, 27), (21, 20, 24, 25), (28, 29, 31, 30), (30, 31, 35, 34), (34, 35, 33, 32), (32, 33, 29, 28), (30, 34, 32, 28), (33, 35, 38, 39), (36, 39, 43, 40), (31, 29, 36, 37), (29, 33, 39, 36), (35, 31, 37, 38), (42, 41, 45, 46), (38, 37, 60, 61), (39, 38, 42, 43), (37, 36, 40, 41), (47, 46, 50, 51), (43, 42, 46, 47), (41, 40, 44, 45), (40, 43, 47, 44), (48, 51, 55, 52), (44, 47, 51, 48), (46, 45, 49, 50), (54, 53, 52, 55), (50, 49, 53, 54), (51, 50, 54, 55), (49, 48, 52, 53), (19, 44, 48, 23), (23, 48, 49, 22), (22, 49, 45, 18), (18, 45, 44, 19), (57, 56, 58, 59), (61, 60, 62, 63), (9, 13, 58, 56), (42, 38, 61, 63), (10, 9, 56, 57), (41, 42, 63, 62), (14, 10, 57, 59), (37, 41, 62, 60)])
me_cube_021.materials.append(mat_metal)
me_cube_021.use_remesh_preserve_volume = False
me_cube_021.use_remesh_preserve_attributes = False
me_cube_021.use_mirror_vertex_groups = False
me_cube_021.update()
me_cube_020 = bpy.data.meshes.new('Cube.020')
me_cube_020.from_pydata([(-18.64, 1.01, 2.867), (-18.64, 0.6842, 2.953), (-18.64, 1.009, 2.926), (-18.64, 0.7003, 3.01), (-18.57, 1.01, 2.867), (-18.57, 0.6842, 2.953), (-18.57, 1.009, 2.926), (-18.57, 0.7003, 3.01), (-18.64, 0.3394, 3.052), (-18.64, 0.3556, 3.108), (-18.57, 0.3556, 3.108), (-18.57, 0.3394, 3.052), (-18.64, 0.2815, 3.109), (-18.64, 0.3347, 3.134), (-18.57, 0.3347, 3.134), (-18.57, 0.2815, 3.109), (-18.64, 0.2723, 3.249), (-18.64, 0.3311, 3.252), (-18.57, 0.3311, 3.252), (-18.57, 0.2723, 3.249)], [], [(0, 1, 3, 2), (2, 3, 7, 6), (6, 7, 5, 4), (4, 5, 1, 0), (2, 6, 4, 0), (5, 7, 10, 11), (9, 8, 12, 13), (3, 1, 8, 9), (1, 5, 11, 8), (7, 3, 9, 10), (12, 15, 19, 16), (8, 11, 15, 12), (10, 9, 13, 14), (11, 10, 14, 15), (18, 17, 16, 19), (14, 13, 17, 18), (15, 14, 18, 19), (13, 12, 16, 17)])
me_cube_020.polygons.foreach_set('use_smooth', [True] * 18)
me_cube_020.materials.append(mat_metal)
me_cube_020.use_remesh_preserve_volume = False
me_cube_020.use_remesh_preserve_attributes = False
me_cube_020.use_mirror_vertex_groups = False
me_cube_020.update()
me_cube_019 = bpy.data.meshes.new('Cube.019')
me_cube_019.from_pydata([(-16.8, -2.901, -0.607), (-16.8, -2.901, 0.07519), (-16.8, -3.157, -0.607), (-16.8, -3.157, 0.07519), (-18.51, -2.901, -0.607), (-18.51, -2.901, 0.07519), (-18.51, -3.157, -0.607), (-18.51, -3.157, 0.07519), (-16.8, -2.901, -0.4855), (-16.8, -3.157, -0.4855), (-18.51, -3.157, -0.4855), (-18.51, -2.901, -0.4855), (-18.51, -2.425, -0.4855), (-18.51, -2.425, -0.607), (-16.8, -2.425, -0.607), (-16.8, -2.425, -0.4855), (-16.87, -2.881, -0.4712), (-16.87, -2.881, 0.06089), (-18.44, -2.881, 0.06089), (-18.44, -2.881, -0.4712), (-18.34, -2.872, -0.4734), (-16.97, -2.872, -0.4734), (-18.34, -2.455, -0.4734), (-16.97, -2.455, -0.4734)], [], [(8, 1, 3, 9), (9, 3, 7, 10), (10, 7, 5, 11), (11, 5, 18, 19), (2, 6, 4, 0), (7, 3, 1, 5), (0, 4, 13, 14), (6, 10, 11, 4), (2, 9, 10, 6), (0, 8, 9, 2), (13, 12, 15, 14), (4, 11, 12, 13), (12, 11, 20, 22), (8, 0, 14, 15), (19, 18, 17, 16), (5, 1, 17, 18), (8, 11, 19, 16), (1, 8, 16, 17), (20, 21, 23, 22), (11, 8, 21, 20), (8, 15, 23, 21), (15, 12, 22, 23)])
_uv = me_cube_019.uv_layers.new(name='UVMap')
_uv.uv.foreach_set('vector', [-0.9953, -0.9953, 1.995, -0.9953, 1.995, 1.995, -0.9953, 1.995, -0.9953, -0.9953, 1.995, -0.9953, 1.995, 1.995, -0.9953, 1.995, -0.9953, -0.9953, 1.995, -0.9953, 1.995, 1.995, -0.9953, 1.995, -0.9953, -0.9953, 1.995, -0.9953, 1.995, 1.995, -0.9953, 1.995, -0.9953, -0.9953, 1.995, -0.9953, 1.995, 1.995, -0.9953, 1.995, -0.9953, -0.9953, 1.995, -0.9953, 1.995, 1.995, -0.9953, 1.995, -0.9953, -0.9953, 1.995, -0.9953, 1.995, 1.995, -0.9953, 1.995, -0.9953, -0.9953, 1.995, -0.9953, 1.995, 1.995, -0.9953, 1.995, -0.9953, -0.9953, 1.995, -0.9953, 1.995, 1.995, -0.9953, 1.995, -0.9953, -0.9953, 1.995, -0.9953, 1.995, 1.995, -0.9953, 1.995, -0.9953, -0.9953, 1.995, -0.9953, 1.995, 1.995, -0.9953, 1.995, -0.9953, -0.9953, 1.995, -0.9953, 1.995, 1.995, -0.9953, 1.995, -0.9953, -0.9953, 1.995, -0.9953, 1.995, 1.995, -0.9953, 1.995, -0.9953, -0.9953, 1.995, -0.9953, 1.995, 1.995, -0.9953, 1.995, -0.9953, -0.9953, 1.995, -0.9953, 1.995, 1.995, -0.9953, 1.995, -0.9953, -0.9953, 1.995, -0.9953, 1.995, 1.995, -0.9953, 1.995, -0.9953, -0.9953, 1.995, -0.9953, 1.995, 1.995, -0.9953, 1.995, -0.9953, -0.9953, 1.995, -0.9953, 1.995, 1.995, -0.9953, 1.995, -0.9953, -0.9953, 1.995, -0.9953, 1.995, 1.995, -0.9953, 1.995, -0.9953, -0.9953, 1.995, -0.9953, 1.995, 1.995, -0.9953, 1.995, -0.9953, -0.9953, 1.995, -0.9953, 1.995, 1.995, -0.9953, 1.995, -0.9953, -0.9953, 1.995, -0.9953, 1.995, 1.995, -0.9953, 1.995])
me_cube_019.materials.append(mat_seat_001)
me_cube_019.use_remesh_preserve_volume = False
me_cube_019.use_remesh_preserve_attributes = False
me_cube_019.use_mirror_vertex_groups = False
me_cube_019.update()
me_cube_018 = bpy.data.meshes.new('Cube.018')
me_cube_018.from_pydata([(-16.81, -2.471, -1.005), (-16.81, -2.471, -0.6117), (-16.81, -3.149, -1.005), (-16.81, -3.149, -0.6117), (-18.51, -2.471, -1.005), (-18.51, -2.471, -0.6117), (-18.51, -3.149, -1.005), (-18.51, -3.149, -0.6117), (-16.81, -3.093, -0.9725), (-16.81, -2.527, -0.9725), (-16.81, -2.527, -0.6443), (-16.81, -3.093, -0.6443), (-16.87, -3.093, -0.9725), (-16.87, -2.527, -0.9725), (-16.87, -2.527, -0.6443), (-16.87, -3.093, -0.6443), (-16.88, -2.471, -0.9897), (-16.88, -2.471, -0.6271), (-18.45, -2.471, -0.6271), (-18.45, -2.471, -0.9897), (-16.88, -2.513, -0.9897), (-16.88, -2.513, -0.6271), (-18.45, -2.513, -0.6271), (-18.45, -2.513, -0.9897), (-18.51, -3.107, -0.6362), (-18.51, -3.107, -0.9806), (-18.51, -2.513, -0.9806), (-18.51, -2.513, -0.6362), (-18.43, -3.107, -0.6362), (-18.43, -3.107, -0.9806), (-18.43, -2.513, -0.9806), (-18.43, -2.513, -0.6362)], [], [(1, 3, 11, 10), (2, 3, 7, 6), (7, 5, 27, 24), (0, 4, 19, 16), (2, 6, 4, 0), (7, 3, 1, 5), (11, 8, 12, 15), (2, 0, 9, 8), (3, 2, 8, 11), (0, 1, 10, 9), (13, 14, 15, 12), (9, 10, 14, 13), (10, 11, 15, 14), (8, 9, 13, 12), (16, 19, 23, 20), (5, 1, 17, 18), (4, 5, 18, 19), (1, 0, 16, 17), (23, 22, 21, 20), (17, 16, 20, 21), (18, 17, 21, 22), (19, 18, 22, 23), (24, 27, 31, 28), (6, 7, 24, 25), (5, 4, 26, 27), (4, 6, 25, 26), (29, 28, 31, 30), (25, 24, 28, 29), (27, 26, 30, 31), (26, 25, 29, 30)])
_uv = me_cube_018.uv_layers.new(name='UVMap')
_uv.uv.foreach_set('vector', [-0.4275, 1.427, -0.4275, -0.4275, 1.427, -0.4275, 1.427, 1.427, -0.4275, 1.427, -0.4275, -0.4275, 1.427, -0.4275, 1.427, 1.427, -0.4275, 1.427, -0.4275, -0.4275, 1.427, -0.4275, 1.427, 1.427, -0.4275, 1.427, -0.4275, -0.4275, 1.427, -0.4275, 1.427, 1.427, -0.4275, 1.427, -0.4275, -0.4275, 1.427, -0.4275, 1.427, 1.427, -0.4275, 1.427, -0.4275, -0.4275, 1.427, -0.4275, 1.427, 1.427, -0.4275, 1.427, -0.4275, -0.4275, 1.427, -0.4275, 1.427, 1.427, -0.4275, 1.427, -0.4275, -0.4275, 1.427, -0.4275, 1.427, 1.427, -0.4275, 1.427, -0.4275, -0.4275, 1.427, -0.4275, 1.427, 1.427, -0.4275, 1.427, -0.4275, -0.4275, 1.427, -0.4275, 1.427, 1.427, -0.4275, 1.427, -0.4275, -0.4275, 1.427, -0.4275, 1.427, 1.427, -0.4275, 1.427, -0.4275, -0.4275, 1.427, -0.4275, 1.427, 1.427, -0.4275, 1.427, -0.4275, -0.4275, 1.427, -0.4275, 1.427, 1.427, -0.4275, 1.427, -0.4275, -0.4275, 1.427, -0.4275, 1.427, 1.427, -0.4275, 1.427, -0.4275, -0.4275, 1.427, -0.4275, 1.427, 1.427, -0.4275, 1.427, -0.4275, -0.4275, 1.427, -0.4275, 1.427, 1.427, -0.4275, 1.427, -0.4275, -0.4275, 1.427, -0.4275, 1.427, 1.427, -0.4275, 1.427, -0.4275, -0.4275, 1.427, -0.4275, 1.427, 1.427, -0.4275, 1.427, -0.4275, -0.4275, 1.427, -0.4275, 1.427, 1.427, -0.4275, 1.427, -0.4275, -0.4275, 1.427, -0.4275, 1.427, 1.427, -0.4275, 1.427, -0.4275, -0.4275, 1.427, -0.4275, 1.427, 1.427, -0.4275, 1.427, -0.4275, -0.4275, 1.427, -0.4275, 1.427, 1.427, -0.4275, 1.427, -0.4275, -0.4275, 1.427, -0.4275, 1.427, 1.427, -0.4275, 1.427, -0.4275, -0.4275, 1.427, -0.4275, 1.427, 1.427, -0.4275, 1.427, -0.4275, -0.4275, 1.427, -0.4275, 1.427, 1.427, -0.4275, 1.427, -0.4275, -0.4275, 1.427, -0.4275, 1.427, 1.427, -0.4275, 1.427, -0.4275, -0.4275, 1.427, -0.4275, 1.427, 1.427, -0.4275, 1.427, -0.4275, -0.4275, 1.427, -0.4275, 1.427, 1.427, -0.4275, 1.427, -0.4275, -0.4275, 1.427, -0.4275, 1.427, 1.427, -0.4275, 1.427, -0.4275, -0.4275, 1.427, -0.4275, 1.427, 1.427])
me_cube_018.materials.append(mat_seatwood)
me_cube_018.use_remesh_preserve_volume = False
me_cube_018.use_remesh_preserve_attributes = False
me_cube_018.use_mirror_vertex_groups = False
me_cube_018.update()
me_cube_017 = bpy.data.meshes.new('Cube.017')
me_cube_017.from_pydata([(-9.547, -2.579, -1.038), (-9.547, -2.579, -0.8756), (-9.547, -2.682, -1.038), (-9.547, -2.682, -0.8756), (-9.651, -2.579, -1.038), (-9.651, -2.579, -0.8756), (-9.651, -2.682, -1.038), (-9.651, -2.682, -0.8756), (-9.547, -2.579, -0.4262), (-9.547, -2.682, -0.4262), (-9.651, -2.682, -0.4262), (-9.651, -2.579, -0.4262), (-9.547, -2.579, -0.2652), (-9.547, -2.682, -0.2652), (-9.651, -2.682, -0.2652), (-9.651, -2.579, -0.2652), (-9.547, -2.579, 2.131), (-9.547, -2.682, 2.131), (-9.651, -2.682, 2.131), (-9.651, -2.579, 2.131), (-9.547, -2.579, 2.266), (-9.547, -2.682, 2.266), (-9.651, -2.682, 2.266), (-9.651, -2.579, 2.266), (-9.547, -2.579, 4.645), (-9.547, -2.682, 4.645), (-9.651, -2.682, 4.645), (-9.651, -2.579, 4.645), (-18.78, -2.579, -1.038), (-18.78, -2.579, -0.8756), (-18.78, -2.682, -1.038), (-18.78, -2.682, -0.8756), (-18.88, -2.579, -1.038), (-18.88, -2.579, -0.8756), (-18.88, -2.682, -1.038), (-18.88, -2.682, -0.8756), (-18.78, -2.579, -0.4262), (-18.78, -2.682, -0.4262), (-18.88, -2.682, -0.4262), (-18.88, -2.579, -0.4262), (-18.78, -2.579, -0.2652), (-18.78, -2.682, -0.2652), (-18.88, -2.682, -0.2652), (-18.88, -2.579, -0.2652), (-18.78, -2.579, 2.131), (-18.78, -2.682, 2.131), (-18.88, -2.682, 2.131), (-18.88, -2.579, 2.131), (-18.78, -2.579, 2.266), (-18.78, -2.682, 2.266), (-18.88, -2.682, 2.266), (-18.88, -2.579, 2.266), (-18.78, -2.579, 4.645), (-18.78, -2.682, 4.645), (-18.88, -2.682, 4.645), (-18.88, -2.579, 4.645), (-9.547, -3.166, -0.4262), (-9.651, -3.166, -0.4262), (-9.547, -3.166, -0.2652), (-9.651, -3.166, -0.2652), (-18.78, -3.166, -0.4262), (-18.88, -3.166, -0.4262), (-18.78, -3.166, -0.2652), (-18.88, -3.166, -0.2652)], [], [(0, 1, 3, 2), (2, 3, 7, 6), (6, 7, 5, 4), (4, 5, 1, 0), (2, 6, 4, 0), (5, 7, 10, 11), (8, 11, 15, 12), (3, 1, 8, 9), (1, 5, 11, 8), (7, 3, 9, 10), (14, 13, 17, 18), (13, 14, 59, 58), (11, 10, 14, 15), (9, 8, 12, 13), (15, 14, 18, 19), (13, 12, 16, 17), (12, 15, 19, 16), (20, 23, 27, 24), (17, 16, 20, 21), (16, 19, 23, 20), (18, 17, 21, 22), (26, 25, 24, 27), (22, 21, 25, 26), (23, 22, 26, 27), (21, 20, 24, 25), (28, 29, 31, 30), (30, 31, 35, 34), (34, 35, 33, 32), (32, 33, 29, 28), (30, 34, 32, 28), (33, 35, 38, 39), (36, 39, 43, 40), (31, 29, 36, 37), (29, 33, 39, 36), (35, 31, 37, 38), (42, 41, 45, 46), (38, 37, 60, 61), (39, 38, 42, 43), (37, 36, 40, 41), (47, 46, 50, 51), (43, 42, 46, 47), (41, 40, 44, 45), (40, 43, 47, 44), (48, 51, 55, 52), (44, 47, 51, 48), (46, 45, 49, 50), (54, 53, 52, 55), (50, 49, 53, 54), (51, 50, 54, 55), (49, 48, 52, 53), (19, 44, 48, 23), (23, 48, 49, 22), (22, 49, 45, 18), (18, 45, 44, 19), (57, 56, 58, 59), (61, 60, 62, 63), (9, 13, 58, 56), (42, 38, 61, 63), (10, 9, 56, 57), (41, 42, 63, 62), (14, 10, 57, 59), (37, 41, 62, 60)])
me_cube_017.materials.append(mat_metal)
me_cube_017.use_remesh_preserve_volume = False
me_cube_017.use_remesh_preserve_attributes = False
me_cube_017.use_mirror_vertex_groups = False
me_cube_017.update()
me_cube_016 = bpy.data.meshes.new('Cube.016')
me_cube_016.from_pydata([(-9.908, -2.47, 3.103), (-9.908, -2.47, 3.25), (-9.908, -3.14, 2.924), (-9.908, -3.14, 3.25), (-18.64, -2.47, 3.103), (-18.64, -2.47, 3.25), (-18.64, -3.14, 2.924), (-18.64, -3.14, 3.25)], [], [(0, 1, 3, 2), (2, 3, 7, 6), (6, 7, 5, 4), (4, 5, 1, 0), (2, 6, 4, 0), (7, 3, 1, 5)])
_uv = me_cube_016.uv_layers.new(name='UVMap')
_uv.uv.foreach_set('vector', [0.0, 0.2054, 1.0, 0.2054, 1.0, 0.7946, 0.0, 0.7946, 0.0, 0.2054, 1.0, 0.2054, 1.0, 0.7946, 0.0, 0.7946, 0.0, 0.2054, 1.0, 0.2054, 1.0, 0.7946, 0.0, 0.7946, 0.0, 0.2054, 1.0, 0.2054, 1.0, 0.7946, 0.0, 0.7946, 0.0, 0.2054, 1.0, 0.2054, 1.0, 0.7946, 0.0, 0.7946, 0.0, 0.2054, 1.0, 0.2054, 1.0, 0.7946, 0.0, 0.7946])
me_cube_016.materials.append(mat_floor)
me_cube_016.use_remesh_preserve_volume = False
me_cube_016.use_remesh_preserve_attributes = False
me_cube_016.use_mirror_vertex_groups = False
me_cube_016.update()
me_cube_015 = bpy.data.meshes.new('Cube.015')
me_cube_015.from_pydata([(-18.57, -3.14, 2.867), (-18.57, -2.814, 2.953), (-18.57, -3.139, 2.926), (-18.57, -2.83, 3.01), (-18.64, -3.14, 2.867), (-18.64, -2.814, 2.953), (-18.64, -3.139, 2.926), (-18.64, -2.83, 3.01), (-18.57, -2.469, 3.052), (-18.57, -2.486, 3.108), (-18.64, -2.486, 3.108), (-18.64, -2.469, 3.052), (-18.57, -2.411, 3.109), (-18.57, -2.465, 3.134), (-18.64, -2.465, 3.134), (-18.64, -2.411, 3.109), (-18.57, -2.402, 3.249), (-18.57, -2.461, 3.252), (-18.64, -2.461, 3.252), (-18.64, -2.402, 3.249)], [], [(0, 1, 3, 2), (2, 3, 7, 6), (6, 7, 5, 4), (4, 5, 1, 0), (2, 6, 4, 0), (5, 7, 10, 11), (9, 8, 12, 13), (3, 1, 8, 9), (1, 5, 11, 8), (7, 3, 9, 10), (12, 15, 19, 16), (8, 11, 15, 12), (10, 9, 13, 14), (11, 10, 14, 15), (18, 17, 16, 19), (14, 13, 17, 18), (15, 14, 18, 19), (13, 12, 16, 17)])
me_cube_015.polygons.foreach_set('use_smooth', [True] * 18)
me_cube_015.materials.append(mat_metal)
me_cube_015.use_remesh_preserve_volume = False
me_cube_015.use_remesh_preserve_attributes = False
me_cube_015.use_mirror_vertex_groups = False
me_cube_015.update()
me_cube_014 = bpy.data.meshes.new('Cube.014')
me_cube_014.from_pydata([(6.282, -2.102, -1.083), (6.282, -2.102, 2.681), (6.282, -0.01663, -1.083), (6.282, -0.01663, 2.681), (6.282, -0.4336, -1.083), (6.282, -0.8507, -1.083), (6.282, -1.268, -1.083), (6.282, -1.685, -1.083), (6.282, -1.685, 2.681), (6.282, -1.268, 2.681), (6.282, -0.8507, 2.681), (6.282, -0.4336, 2.681), (6.338, -0.4336, -0.007752), (6.338, -0.4336, 0.5301), (6.338, -0.4336, 1.068), (6.338, -0.4336, 1.606), (6.282, -2.102, -0.5456), (6.282, -2.102, -0.007751), (6.282, -2.102, 0.5301), (6.282, -2.102, 1.068), (6.282, -2.102, 1.606), (6.282, -2.102, 2.144), (6.282, -0.01663, 2.144), (6.282, -0.01663, 1.606), (6.282, -0.01663, 1.068), (6.282, -0.01663, 0.5301), (6.282, -0.01663, -0.007752), (6.282, -0.01663, -0.5456), (6.338, -0.4336, 2.144), (6.338, -0.8507, -0.007752), (6.338, -0.8507, 0.5301), (6.338, -0.8507, 2.144), (6.338, -1.268, -0.007752), (6.338, -1.268, 0.5301), (6.338, -1.268, 2.144), (6.338, -1.685, -0.007752), (6.338, -1.685, 0.5301), (6.338, -1.685, 1.068), (6.338, -1.685, 1.606), (6.338, -1.685, 2.144), (6.338, -0.01663, -0.007752), (6.338, -0.01663, 0.5301), (6.338, -0.01663, 1.068), (6.338, -0.01663, 1.606), (6.338, -0.01663, 2.144), (6.338, -2.102, 1.606), (6.338, -2.102, 1.068), (6.338, -2.102, 0.5301), (6.338, -2.102, -0.007751), (6.338, -2.102, -0.5456), (6.338, -0.4336, -0.5456), (6.338, -0.8507, -0.5456), (6.338, -1.268, -0.5456), (6.338, -1.685, -0.5456), (6.338, -0.8507, 2.681), (6.338, -1.268, 2.681), (6.338, -1.685, 2.681), (6.338, -1.268, -1.083), (6.338, -0.8507, -1.083), (6.338, -0.4336, -1.083), (6.338, -0.01663, -1.083), (6.338, -0.01663, -0.5456), (6.338, -0.01663, 2.681), (6.338, -0.4336, 2.681), (6.282, -1.685, 2.144), (6.282, -1.685, 1.606), (6.282, -1.685, 1.068), (6.282, -1.685, 0.5301), (6.282, -1.685, -0.007752), (6.282, -1.685, -0.5456), (6.282, -1.268, 2.144), (6.338, -2.102, 2.681), (6.338, -2.102, 2.144), (6.282, -1.268, 0.5301), (6.282, -1.268, -0.007752), (6.282, -1.268, -0.5456), (6.282, -0.8507, 2.144), (6.338, -2.102, -1.083), (6.338, -1.685, -1.083), (6.282, -0.8507, 0.5301), (6.282, -0.8507, -0.007752), (6.282, -0.8507, -0.5456), (6.282, -0.4336, 2.144), (6.282, -0.4336, 1.606), (6.282, -0.4336, 1.068), (6.282, -0.4336, 0.5301), (6.282, -0.4336, -0.007752), (6.282, -0.4336, -0.5456), (-22.08, -2.102, -1.083), (-22.08, -2.102, 2.681), (-22.08, -0.01663, -1.083), (-22.08, -0.01663, 2.681), (-22.08, -0.4336, -1.083), (-22.08, -0.8507, -1.083), (-22.08, -1.268, -1.083), (-22.08, -1.685, -1.083), (-22.08, -1.685, 2.681), (-22.08, -1.268, 2.681), (-22.08, -0.8507, 2.681), (-22.08, -0.4336, 2.681), (-22.03, -0.4336, -0.007752), (-22.03, -0.4336, 0.5301), (-22.03, -0.4336, 1.068), (-22.03, -0.4336, 1.606), (-22.08, -2.102, -0.5456), (-22.08, -2.102, -0.007751), (-22.08, -2.102, 0.5301), (-22.08, -2.102, 1.068), (-22.08, -2.102, 1.606), (-22.08, -2.102, 2.144), (-22.08, -0.01663, 2.144), (-22.08, -0.01663, 1.606), (-22.08, -0.01663, 1.068), (-22.08, -0.01663, 0.5301), (-22.08, -0.01663, -0.007752), (-22.08, -0.01663, -0.5456), (-22.03, -0.4336, 2.144), (-22.03, -0.8507, -0.007752), (-22.03, -0.8507, 0.5301), (-22.03, -0.8507, 2.144), (-22.03, -1.268, -0.007752), (-22.03, -1.268, 0.5301), (-22.03, -1.268, 2.144), (-22.03, -1.685, -0.007752), (-22.03, -1.685, 0.5301), (-22.03, -1.685, 1.068), (-22.03, -1.685, 1.606), (-22.03, -1.685, 2.144), (-22.03, -0.01663, -0.007752), (-22.03, -0.01663, 0.5301), (-22.03, -0.01663, 1.068), (-22.03, -0.01663, 1.606), (-22.03, -0.01663, 2.144), (-22.03, -2.102, 1.606), (-22.03, -2.102, 1.068), (-22.03, -2.102, 0.5301), (-22.03, -2.102, -0.007751), (-22.03, -2.102, -0.5456), (-22.03, -0.4336, -0.5456), (-22.03, -0.8507, -0.5456), (-22.03, -1.268, -0.5456), (-22.03, -1.685, -0.5456), (-22.03, -0.8507, 2.681), (-22.03, -1.268, 2.681), (-22.03, -1.685, 2.681), (-22.03, -1.268, -1.083), (-22.03, -0.8507, -1.083), (-22.03, -0.4336, -1.083), (-22.03, -0.01663, -1.083), (-22.03, -0.01663, -0.5456), (-22.03, -0.01663, 2.681), (-22.03, -0.4336, 2.681), (-22.08, -1.685, 2.144), (-22.08, -1.685, 1.606), (-22.08, -1.685, 1.068), (-22.08, -1.685, 0.5301), (-22.08, -1.685, -0.007752), (-22.08, -1.685, -0.5456), (-22.08, -1.268, 2.144), (-22.03, -2.102, 2.681), (-22.03, -2.102, 2.144), (-22.08, -1.268, 0.5301), (-22.08, -1.268, -0.007752), (-22.08, -1.268, -0.5456), (-22.08, -0.8507, 2.144), (-22.03, -2.102, -1.083), (-22.03, -1.685, -1.083), (-22.08, -0.8507, 0.5301), (-22.08, -0.8507, -0.007752), (-22.08, -0.8507, -0.5456), (-22.08, -0.4336, 2.144), (-22.08, -0.4336, 1.606), (-22.08, -0.4336, 1.068), (-22.08, -0.4336, 0.5301), (-22.08, -0.4336, -0.007752), (-22.08, -0.4336, -0.5456)], [], [(82, 11, 3, 22), (0, 77, 49, 16), (83, 15, 28, 82), (8, 56, 55, 9), (73, 33, 30, 79), (27, 61, 60, 2), (1, 71, 56, 8), (11, 63, 62, 3), (6, 57, 78, 7), (26, 40, 61, 27), (66, 37, 36, 67), (21, 72, 71, 1), (21, 1, 8, 64), (64, 8, 9, 70), (70, 9, 10, 76), (76, 10, 11, 82), (5, 81, 87, 4), (81, 80, 86, 87), (80, 79, 85, 86), (57, 58, 51, 52), (29, 12, 13, 30), (51, 50, 12, 29), (6, 75, 81, 5), (75, 74, 80, 81), (74, 73, 79, 80), (58, 59, 50, 51), (31, 28, 63, 54), (34, 31, 54, 55), (7, 69, 75, 6), (69, 68, 74, 75), (68, 67, 73, 74), (39, 34, 55, 56), (72, 39, 56, 71), (28, 44, 62, 63), (0, 16, 69, 7), (16, 17, 68, 69), (17, 18, 67, 68), (18, 19, 66, 67), (19, 20, 65, 66), (20, 21, 64, 65), (5, 58, 57, 6), (25, 41, 40, 26), (82, 28, 31, 76), (65, 38, 37, 66), (7, 78, 77, 0), (4, 59, 58, 5), (24, 42, 41, 25), (64, 39, 38, 65), (70, 34, 39, 64), (2, 60, 59, 4), (23, 43, 42, 24), (22, 44, 43, 23), (79, 30, 13, 85), (3, 62, 44, 22), (67, 36, 33, 73), (20, 45, 72, 21), (19, 46, 45, 20), (18, 47, 46, 19), (76, 31, 34, 70), (17, 48, 47, 18), (85, 13, 14, 84), (10, 54, 63, 11), (16, 49, 48, 17), (84, 14, 15, 83), (9, 55, 54, 10), (15, 43, 44, 28), (14, 42, 43, 15), (13, 41, 42, 14), (12, 40, 41, 13), (50, 61, 40, 12), (59, 60, 61, 50), (45, 38, 39, 72), (46, 37, 38, 45), (47, 36, 37, 46), (48, 35, 36, 47), (49, 53, 35, 48), (77, 78, 53, 49), (35, 32, 33, 36), (53, 52, 32, 35), (78, 57, 52, 53), (32, 29, 30, 33), (52, 51, 29, 32), (4, 87, 27, 2), (87, 86, 26, 27), (86, 85, 25, 26), (85, 84, 24, 25), (84, 83, 23, 24), (83, 82, 22, 23), (170, 99, 91, 110), (88, 165, 137, 104), (171, 103, 116, 170), (96, 144, 143, 97), (161, 121, 118, 167), (115, 149, 148, 90), (89, 159, 144, 96), (99, 151, 150, 91), (94, 145, 166, 95), (114, 128, 149, 115), (154, 125, 124, 155), (109, 160, 159, 89), (109, 89, 96, 152), (152, 96, 97, 158), (158, 97, 98, 164), (164, 98, 99, 170), (93, 169, 175, 92), (169, 168, 174, 175), (168, 167, 173, 174), (145, 146, 139, 140), (117, 100, 101, 118), (139, 138, 100, 117), (94, 163, 169, 93), (163, 162, 168, 169), (162, 161, 167, 168), (146, 147, 138, 139), (119, 116, 151, 142), (122, 119, 142, 143), (95, 157, 163, 94), (157, 156, 162, 163), (156, 155, 161, 162), (127, 122, 143, 144), (160, 127, 144, 159), (116, 132, 150, 151), (88, 104, 157, 95), (104, 105, 156, 157), (105, 106, 155, 156), (106, 107, 154, 155), (107, 108, 153, 154), (108, 109, 152, 153), (93, 146, 145, 94), (113, 129, 128, 114), (170, 116, 119, 164), (153, 126, 125, 154), (95, 166, 165, 88), (92, 147, 146, 93), (112, 130, 129, 113), (152, 127, 126, 153), (158, 122, 127, 152), (90, 148, 147, 92), (111, 131, 130, 112), (110, 132, 131, 111), (167, 118, 101, 173), (91, 150, 132, 110), (155, 124, 121, 161), (108, 133, 160, 109), (107, 134, 133, 108), (106, 135, 134, 107), (164, 119, 122, 158), (105, 136, 135, 106), (173, 101, 102, 172), (98, 142, 151, 99), (104, 137, 136, 105), (172, 102, 103, 171), (97, 143, 142, 98), (103, 131, 132, 116), (102, 130, 131, 103), (101, 129, 130, 102), (100, 128, 129, 101), (138, 149, 128, 100), (147, 148, 149, 138), (133, 126, 127, 160), (134, 125, 126, 133), (135, 124, 125, 134), (136, 123, 124, 135), (137, 141, 123, 136), (165, 166, 141, 137), (123, 120, 121, 124), (141, 140, 120, 123), (166, 145, 140, 141), (120, 117, 118, 121), (140, 139, 117, 120), (92, 175, 115, 90), (175, 174, 114, 115), (174, 173, 113, 114), (173, 172, 112, 113), (172, 171, 111, 112), (171, 170, 110, 111)])
me_cube_014.materials.append(mat_frame)
me_cube_014.use_remesh_preserve_volume = False
me_cube_014.use_remesh_preserve_attributes = False
me_cube_014.use_mirror_vertex_groups = False
me_cube_014.update()
me_cube_013 = bpy.data.meshes.new('Cube.013')
me_cube_013.from_pydata([(-6.197, 1.003, -1.035), (-6.197, 1.003, 4.642), (6.309, 1.003, -1.035), (6.309, 1.003, 4.642), (-6.197, -1.063, 4.642), (-6.197, -3.128, -1.035), (-6.197, -3.128, 4.642), (6.309, -1.063, 4.642), (6.309, -3.128, -1.035), (6.309, -3.128, 4.642), (4.791, 1.003, -1.035), (4.791, 1.003, 4.642), (4.791, -1.063, 4.642), (4.791, -3.128, -1.035), (4.791, -3.128, 4.642), (-3.716, 1.003, -1.035), (-3.716, -1.063, 4.642), (-3.716, -3.128, -1.035), (-3.716, 1.003, 4.642), (-3.716, -3.128, 4.642), (-6.197, -3.128, 0.2483), (6.309, -3.128, 0.2483), (4.791, -3.128, 0.2483), (-3.716, -3.128, 0.2483), (-6.197, 1.003, 0.2483), (6.309, 1.003, 0.2483), (4.791, 1.003, 0.2483), (-3.716, 1.003, 0.2483), (4.791, 1.003, 2.658), (-3.716, 1.003, 2.658), (-6.197, 1.003, 2.658), (6.309, 1.003, 2.658), (-6.197, -3.128, 2.658), (6.309, -3.128, 2.658), (4.791, -3.128, 2.658), (-3.716, -3.128, 2.658), (-6.197, -1.063, 2.658), (6.309, -1.063, 2.658), (-6.197, -0.02996, 4.642), (6.309, -0.02996, 4.642), (4.791, -0.02996, 4.642), (-3.716, -0.02996, 4.642), (-6.197, -0.02996, 2.658), (-6.197, -0.02996, 0.2483), (-6.197, -0.02996, -1.035), (6.309, -0.02996, 2.658), (6.309, -0.02996, 0.2483), (6.309, -0.02996, -1.035), (-6.197, -2.095, 4.642), (6.309, -2.095, 4.642), (4.791, -2.095, 4.642), (-3.716, -2.095, 4.642), (-6.197, -2.095, -1.035), (-6.197, -2.095, 2.658), (-6.197, -2.095, 0.2483), (6.309, -2.095, 0.2483), (6.309, -2.095, -1.035), (6.309, -2.095, 2.658), (-7.005, -0.02996, 4.642), (-7.005, 1.003, 4.642), (-7.005, 1.003, 0.2483), (-7.005, 1.003, -1.035), (-7.005, -2.095, 4.642), (-7.005, -3.128, 4.642), (-7.005, -3.128, 0.2483), (-7.005, -3.128, -1.035), (-7.005, -3.128, 2.658), (-7.005, 1.003, 2.658), (-7.005, -0.02996, 2.658), (-7.005, -0.02996, 0.2483), (-7.005, -2.095, -1.035), (-7.005, -2.095, 2.658), (-7.005, -1.063, 2.658), (-7.005, -1.063, 4.642), (-7.005, -0.02996, -1.035), (-7.005, -2.095, 0.2483), (-22.09, -0.02996, 4.642), (-22.09, 1.003, 4.642), (-22.09, 1.003, 0.2483), (-22.09, 1.003, -1.035), (-22.09, -2.095, 4.642), (-22.09, -3.128, 4.642), (-22.09, -3.128, 0.2483), (-22.09, -3.128, -1.035), (-22.09, -3.128, 2.658), (-22.09, 1.003, 2.658), (-22.09, -1.063, 4.642), (-22.09, -1.063, 2.658), (-22.09, -0.02996, 2.658), (-22.09, -2.095, 2.658), (-22.09, -2.095, 0.2483), (-22.09, -0.02996, 0.2483), (-22.09, -2.095, -1.035), (-22.09, -0.02996, -1.035), (-10.06, 1.003, 4.642), (-10.06, -0.02996, 4.642), (-10.06, -3.128, 4.642), (-10.06, -3.128, 2.658), (-10.06, -3.128, 0.2483), (-10.06, 1.003, -1.035), (-10.06, 1.003, 0.2483), (-10.06, 1.003, 2.658), (-10.06, -1.063, 4.642), (-10.06, -2.095, 4.642), (-10.06, -3.128, -1.035), (-18.49, -0.02996, 4.642), (-18.49, -3.128, 2.658), (-18.49, -3.128, 0.2483), (-18.49, 1.003, 0.2483), (-18.49, 1.003, 2.658), (-18.49, -2.095, 4.642), (-18.49, -3.128, -1.035), (-18.49, 1.003, 4.642), (-18.49, -3.128, 4.642), (-18.49, 1.003, -1.035), (-18.49, -1.063, 4.642)], [], [(28, 31, 3, 11), (41, 16, 4, 38), (34, 14, 9, 33), (51, 48, 4, 16), (49, 50, 12, 7), (35, 19, 14, 34), (39, 7, 12, 40), (29, 28, 11, 18), (30, 29, 18, 1), (32, 6, 19, 35), (50, 51, 16, 12), (40, 12, 16, 41), (5, 20, 23, 17), (17, 23, 22, 13), (13, 22, 21, 8), (0, 15, 27, 24), (15, 10, 26, 27), (10, 2, 25, 26), (24, 27, 29, 30), (26, 25, 31, 28), (20, 32, 35, 23), (22, 34, 33, 21), (4, 48, 62, 73), (53, 36, 72, 71), (52, 54, 75, 70), (30, 1, 59, 67), (56, 8, 21, 55), (46, 45, 31, 25), (39, 45, 37, 7), (49, 57, 33, 9), (3, 31, 45, 39), (2, 47, 46, 25), (38, 4, 73, 58), (5, 52, 70, 65), (11, 40, 41, 18), (3, 39, 40, 11), (18, 41, 38, 1), (7, 37, 57, 49), (21, 33, 57, 55), (54, 53, 71, 75), (42, 43, 69, 68), (14, 19, 51, 50), (9, 14, 50, 49), (19, 6, 48, 51), (69, 60, 67, 68), (70, 75, 64, 65), (58, 73, 72, 68), (62, 63, 66, 71), (59, 58, 68, 67), (61, 60, 69, 74), (73, 62, 71, 72), (64, 75, 71, 66), (36, 42, 68, 72), (48, 6, 63, 62), (1, 38, 58, 59), (44, 0, 61, 74), (6, 32, 66, 63), (43, 44, 74, 69), (20, 5, 65, 64), (24, 30, 67, 60), (0, 24, 60, 61), (32, 20, 64, 66), (112, 105, 76, 77), (113, 106, 84, 81), (106, 107, 82, 84), (114, 108, 78, 79), (108, 109, 85, 78), (115, 110, 80, 86), (110, 113, 81, 80), (109, 112, 77, 85), (105, 115, 86, 76), (107, 111, 83, 82), (80, 81, 84, 89), (86, 80, 89, 87), (76, 86, 87, 88), (77, 76, 88, 85), (78, 85, 88, 91), (82, 90, 89, 84), (79, 78, 91, 93), (83, 92, 90, 82), (64, 65, 104, 98), (58, 73, 102, 95), (67, 59, 94, 101), (62, 63, 96, 103), (73, 62, 103, 102), (60, 67, 101, 100), (61, 60, 100, 99), (66, 64, 98, 97), (63, 66, 97, 96), (59, 58, 95, 94), (98, 104, 111, 107), (95, 102, 115, 105), (101, 94, 112, 109), (103, 96, 113, 110), (102, 103, 110, 115), (99, 100, 108, 114), (96, 97, 106, 113), (94, 95, 105, 112)])
me_cube_013.materials.append(mat_material_002)
me_cube_013.use_remesh_preserve_volume = False
me_cube_013.use_remesh_preserve_attributes = False
me_cube_013.use_mirror_vertex_groups = False
me_cube_013.update()
me_cube_012 = bpy.data.meshes.new('Cube.012')
me_cube_012.from_pydata([(-3.784, -3.14, 2.867), (-3.784, -2.814, 2.953), (-3.784, -3.139, 2.926), (-3.784, -2.83, 3.01), (-3.856, -3.14, 2.867), (-3.856, -2.814, 2.953), (-3.856, -3.139, 2.926), (-3.856, -2.83, 3.01), (-3.784, -2.469, 3.052), (-3.784, -2.486, 3.108), (-3.856, -2.486, 3.108), (-3.856, -2.469, 3.052), (-3.784, -2.411, 3.109), (-3.784, -2.465, 3.134), (-3.856, -2.465, 3.134), (-3.856, -2.411, 3.109), (-3.784, -2.402, 3.249), (-3.784, -2.461, 3.252), (-3.856, -2.461, 3.252), (-3.856, -2.402, 3.249)], [], [(0, 1, 3, 2), (2, 3, 7, 6), (6, 7, 5, 4), (4, 5, 1, 0), (2, 6, 4, 0), (5, 7, 10, 11), (9, 8, 12, 13), (3, 1, 8, 9), (1, 5, 11, 8), (7, 3, 9, 10), (12, 15, 19, 16), (8, 11, 15, 12), (10, 9, 13, 14), (11, 10, 14, 15), (18, 17, 16, 19), (14, 13, 17, 18), (15, 14, 18, 19), (13, 12, 16, 17)])
me_cube_012.polygons.foreach_set('use_smooth', [True] * 18)
me_cube_012.materials.append(mat_metal)
me_cube_012.use_remesh_preserve_volume = False
me_cube_012.use_remesh_preserve_attributes = False
me_cube_012.use_mirror_vertex_groups = False
me_cube_012.update()
me_cube_011 = bpy.data.meshes.new('Cube.011')
me_cube_011.from_pydata([(4.878, -2.47, 3.103), (4.878, -2.47, 3.25), (4.878, -3.14, 2.924), (4.878, -3.14, 3.25), (-3.859, -2.47, 3.103), (-3.859, -2.47, 3.25), (-3.859, -3.14, 2.924), (-3.859, -3.14, 3.25)], [], [(0, 1, 3, 2), (2, 3, 7, 6), (6, 7, 5, 4), (4, 5, 1, 0), (2, 6, 4, 0), (7, 3, 1, 5)])
_uv = me_cube_011.uv_layers.new(name='UVMap')
_uv.uv.foreach_set('vector', [0.0, 0.2054, 1.0, 0.2054, 1.0, 0.7946, 0.0, 0.7946, 0.0, 0.2054, 1.0, 0.2054, 1.0, 0.7946, 0.0, 0.7946, 0.0, 0.2054, 1.0, 0.2054, 1.0, 0.7946, 0.0, 0.7946, 0.0, 0.2054, 1.0, 0.2054, 1.0, 0.7946, 0.0, 0.7946, 0.0, 0.2054, 1.0, 0.2054, 1.0, 0.7946, 0.0, 0.7946, 0.0, 0.2054, 1.0, 0.2054, 1.0, 0.7946, 0.0, 0.7946])
me_cube_011.materials.append(mat_floor)
me_cube_011.use_remesh_preserve_volume = False
me_cube_011.use_remesh_preserve_attributes = False
me_cube_011.use_mirror_vertex_groups = False
me_cube_011.update()
me_cube_010 = bpy.data.meshes.new('Cube.010')
me_cube_010.from_pydata([(5.239, -2.579, -1.038), (5.239, -2.579, -0.8756), (5.239, -2.682, -1.038), (5.239, -2.682, -0.8756), (5.135, -2.579, -1.038), (5.135, -2.579, -0.8756), (5.135, -2.682, -1.038), (5.135, -2.682, -0.8756), (5.239, -2.579, -0.4262), (5.239, -2.682, -0.4262), (5.135, -2.682, -0.4262), (5.135, -2.579, -0.4262), (5.239, -2.579, -0.2652), (5.239, -2.682, -0.2652), (5.135, -2.682, -0.2652), (5.135, -2.579, -0.2652), (5.239, -2.579, 2.131), (5.239, -2.682, 2.131), (5.135, -2.682, 2.131), (5.135, -2.579, 2.131), (5.239, -2.579, 2.266), (5.239, -2.682, 2.266), (5.135, -2.682, 2.266), (5.135, -2.579, 2.266), (5.239, -2.579, 4.645), (5.239, -2.682, 4.645), (5.135, -2.682, 4.645), (5.135, -2.579, 4.645), (-3.989, -2.579, -1.038), (-3.989, -2.579, -0.8756), (-3.989, -2.682, -1.038), (-3.989, -2.682, -0.8756), (-4.093, -2.579, -1.038), (-4.093, -2.579, -0.8756), (-4.093, -2.682, -1.038), (-4.093, -2.682, -0.8756), (-3.989, -2.579, -0.4262), (-3.989, -2.682, -0.4262), (-4.093, -2.682, -0.4262), (-4.093, -2.579, -0.4262), (-3.989, -2.579, -0.2652), (-3.989, -2.682, -0.2652), (-4.093, -2.682, -0.2652), (-4.093, -2.579, -0.2652), (-3.989, -2.579, 2.131), (-3.989, -2.682, 2.131), (-4.093, -2.682, 2.131), (-4.093, -2.579, 2.131), (-3.989, -2.579, 2.266), (-3.989, -2.682, 2.266), (-4.093, -2.682, 2.266), (-4.093, -2.579, 2.266), (-3.989, -2.579, 4.645), (-3.989, -2.682, 4.645), (-4.093, -2.682, 4.645), (-4.093, -2.579, 4.645), (5.239, -3.166, -0.4262), (5.135, -3.166, -0.4262), (5.239, -3.166, -0.2652), (5.135, -3.166, -0.2652), (-3.989, -3.166, -0.4262), (-4.093, -3.166, -0.4262), (-3.989, -3.166, -0.2652), (-4.093, -3.166, -0.2652)], [], [(0, 1, 3, 2), (2, 3, 7, 6), (6, 7, 5, 4), (4, 5, 1, 0), (2, 6, 4, 0), (5, 7, 10, 11), (8, 11, 15, 12), (3, 1, 8, 9), (1, 5, 11, 8), (7, 3, 9, 10), (14, 13, 17, 18), (13, 14, 59, 58), (11, 10, 14, 15), (9, 8, 12, 13), (15, 14, 18, 19), (13, 12, 16, 17), (12, 15, 19, 16), (20, 23, 27, 24), (17, 16, 20, 21), (16, 19, 23, 20), (18, 17, 21, 22), (26, 25, 24, 27), (22, 21, 25, 26), (23, 22, 26, 27), (21, 20, 24, 25), (28, 29, 31, 30), (30, 31, 35, 34), (34, 35, 33, 32), (32, 33, 29, 28), (30, 34, 32, 28), (33, 35, 38, 39), (36, 39, 43, 40), (31, 29, 36, 37), (29, 33, 39, 36), (35, 31, 37, 38), (42, 41, 45, 46), (38, 37, 60, 61), (39, 38, 42, 43), (37, 36, 40, 41), (47, 46, 50, 51), (43, 42, 46, 47), (41, 40, 44, 45), (40, 43, 47, 44), (48, 51, 55, 52), (44, 47, 51, 48), (46, 45, 49, 50), (54, 53, 52, 55), (50, 49, 53, 54), (51, 50, 54, 55), (49, 48, 52, 53), (19, 44, 48, 23), (23, 48, 49, 22), (22, 49, 45, 18), (18, 45, 44, 19), (57, 56, 58, 59), (61, 60, 62, 63), (9, 13, 58, 56), (42, 38, 61, 63), (10, 9, 56, 57), (41, 42, 63, 62), (14, 10, 57, 59), (37, 41, 62, 60)])
me_cube_010.materials.append(mat_metal)
me_cube_010.use_remesh_preserve_volume = False
me_cube_010.use_remesh_preserve_attributes = False
me_cube_010.use_mirror_vertex_groups = False
me_cube_010.update()
me_cube_009 = bpy.data.meshes.new('Cube.009')
me_cube_009.from_pydata([(-2.026, -2.471, -1.005), (-2.026, -2.471, -0.6117), (-2.026, -3.149, -1.005), (-2.026, -3.149, -0.6117), (-3.726, -2.471, -1.005), (-3.726, -2.471, -0.6117), (-3.726, -3.149, -1.005), (-3.726, -3.149, -0.6117), (-2.026, -3.093, -0.9725), (-2.026, -2.527, -0.9725), (-2.026, -2.527, -0.6443), (-2.026, -3.093, -0.6443), (-2.083, -3.093, -0.9725), (-2.083, -2.527, -0.9725), (-2.083, -2.527, -0.6443), (-2.083, -3.093, -0.6443), (-2.093, -2.471, -0.9897), (-2.093, -2.471, -0.6271), (-3.66, -2.471, -0.6271), (-3.66, -2.471, -0.9897), (-2.093, -2.513, -0.9897), (-2.093, -2.513, -0.6271), (-3.66, -2.513, -0.6271), (-3.66, -2.513, -0.9897), (-3.726, -3.107, -0.6362), (-3.726, -3.107, -0.9806), (-3.726, -2.513, -0.9806), (-3.726, -2.513, -0.6362), (-3.645, -3.107, -0.6362), (-3.645, -3.107, -0.9806), (-3.645, -2.513, -0.9806), (-3.645, -2.513, -0.6362)], [], [(1, 3, 11, 10), (2, 3, 7, 6), (7, 5, 27, 24), (0, 4, 19, 16), (2, 6, 4, 0), (7, 3, 1, 5), (11, 8, 12, 15), (2, 0, 9, 8), (3, 2, 8, 11), (0, 1, 10, 9), (13, 14, 15, 12), (9, 10, 14, 13), (10, 11, 15, 14), (8, 9, 13, 12), (16, 19, 23, 20), (5, 1, 17, 18), (4, 5, 18, 19), (1, 0, 16, 17), (23, 22, 21, 20), (17, 16, 20, 21), (18, 17, 21, 22), (19, 18, 22, 23), (24, 27, 31, 28), (6, 7, 24, 25), (5, 4, 26, 27), (4, 6, 25, 26), (29, 28, 31, 30), (25, 24, 28, 29), (27, 26, 30, 31), (26, 25, 29, 30)])
_uv = me_cube_009.uv_layers.new(name='UVMap')
_uv.uv.foreach_set('vector', [-0.4275, 1.427, -0.4275, -0.4275, 1.427, -0.4275, 1.427, 1.427, -0.4275, 1.427, -0.4275, -0.4275, 1.427, -0.4275, 1.427, 1.427, -0.4275, 1.427, -0.4275, -0.4275, 1.427, -0.4275, 1.427, 1.427, -0.4275, 1.427, -0.4275, -0.4275, 1.427, -0.4275, 1.427, 1.427, -0.4275, 1.427, -0.4275, -0.4275, 1.427, -0.4275, 1.427, 1.427, -0.4275, 1.427, -0.4275, -0.4275, 1.427, -0.4275, 1.427, 1.427, -0.4275, 1.427, -0.4275, -0.4275, 1.427, -0.4275, 1.427, 1.427, -0.4275, 1.427, -0.4275, -0.4275, 1.427, -0.4275, 1.427, 1.427, -0.4275, 1.427, -0.4275, -0.4275, 1.427, -0.4275, 1.427, 1.427, -0.4275, 1.427, -0.4275, -0.4275, 1.427, -0.4275, 1.427, 1.427, -0.4275, 1.427, -0.4275, -0.4275, 1.427, -0.4275, 1.427, 1.427, -0.4275, 1.427, -0.4275, -0.4275, 1.427, -0.4275, 1.427, 1.427, -0.4275, 1.427, -0.4275, -0.4275, 1.427, -0.4275, 1.427, 1.427, -0.4275, 1.427, -0.4275, -0.4275, 1.427, -0.4275, 1.427, 1.427, -0.4275, 1.427, -0.4275, -0.4275, 1.427, -0.4275, 1.427, 1.427, -0.4275, 1.427, -0.4275, -0.4275, 1.427, -0.4275, 1.427, 1.427, -0.4275, 1.427, -0.4275, -0.4275, 1.427, -0.4275, 1.427, 1.427, -0.4275, 1.427, -0.4275, -0.4275, 1.427, -0.4275, 1.427, 1.427, -0.4275, 1.427, -0.4275, -0.4275, 1.427, -0.4275, 1.427, 1.427, -0.4275, 1.427, -0.4275, -0.4275, 1.427, -0.4275, 1.427, 1.427, -0.4275, 1.427, -0.4275, -0.4275, 1.427, -0.4275, 1.427, 1.427, -0.4275, 1.427, -0.4275, -0.4275, 1.427, -0.4275, 1.427, 1.427, -0.4275, 1.427, -0.4275, -0.4275, 1.427, -0.4275, 1.427, 1.427, -0.4275, 1.427, -0.4275, -0.4275, 1.427, -0.4275, 1.427, 1.427, -0.4275, 1.427, -0.4275, -0.4275, 1.427, -0.4275, 1.427, 1.427, -0.4275, 1.427, -0.4275, -0.4275, 1.427, -0.4275, 1.427, 1.427, -0.4275, 1.427, -0.4275, -0.4275, 1.427, -0.4275, 1.427, 1.427, -0.4275, 1.427, -0.4275, -0.4275, 1.427, -0.4275, 1.427, 1.427, -0.4275, 1.427, -0.4275, -0.4275, 1.427, -0.4275, 1.427, 1.427, -0.4275, 1.427, -0.4275, -0.4275, 1.427, -0.4275, 1.427, 1.427])
me_cube_009.materials.append(mat_seatwood)
me_cube_009.use_remesh_preserve_volume = False
me_cube_009.use_remesh_preserve_attributes = False
me_cube_009.use_mirror_vertex_groups = False
me_cube_009.update()
me_cube_008 = bpy.data.meshes.new('Cube.008')
me_cube_008.from_pydata([(-2.019, -2.901, -0.607), (-2.019, -2.901, 0.07519), (-2.019, -3.157, -0.607), (-2.019, -3.157, 0.07519), (-3.721, -2.901, -0.607), (-3.721, -2.901, 0.07519), (-3.721, -3.157, -0.607), (-3.721, -3.157, 0.07519), (-2.019, -2.901, -0.4855), (-2.019, -3.157, -0.4855), (-3.721, -3.157, -0.4855), (-3.721, -2.901, -0.4855), (-3.721, -2.425, -0.4855), (-3.721, -2.425, -0.607), (-2.019, -2.425, -0.607), (-2.019, -2.425, -0.4855), (-2.088, -2.881, -0.4712), (-2.088, -2.881, 0.06089), (-3.652, -2.881, 0.06089), (-3.652, -2.881, -0.4712), (-3.554, -2.872, -0.4734), (-2.185, -2.872, -0.4734), (-3.554, -2.455, -0.4734), (-2.185, -2.455, -0.4734)], [], [(8, 1, 3, 9), (9, 3, 7, 10), (10, 7, 5, 11), (11, 5, 18, 19), (2, 6, 4, 0), (7, 3, 1, 5), (0, 4, 13, 14), (6, 10, 11, 4), (2, 9, 10, 6), (0, 8, 9, 2), (13, 12, 15, 14), (4, 11, 12, 13), (12, 11, 20, 22), (8, 0, 14, 15), (19, 18, 17, 16), (5, 1, 17, 18), (8, 11, 19, 16), (1, 8, 16, 17), (20, 21, 23, 22), (11, 8, 21, 20), (8, 15, 23, 21), (15, 12, 22, 23)])
_uv = me_cube_008.uv_layers.new(name='UVMap')
_uv.uv.foreach_set('vector', [-0.9953, -0.9953, 1.995, -0.9953, 1.995, 1.995, -0.9953, 1.995, -0.9953, -0.9953, 1.995, -0.9953, 1.995, 1.995, -0.9953, 1.995, -0.9953, -0.9953, 1.995, -0.9953, 1.995, 1.995, -0.9953, 1.995, -0.9953, -0.9953, 1.995, -0.9953, 1.995, 1.995, -0.9953, 1.995, -0.9953, -0.9953, 1.995, -0.9953, 1.995, 1.995, -0.9953, 1.995, -0.9953, -0.9953, 1.995, -0.9953, 1.995, 1.995, -0.9953, 1.995, -0.9953, -0.9953, 1.995, -0.9953, 1.995, 1.995, -0.9953, 1.995, -0.9953, -0.9953, 1.995, -0.9953, 1.995, 1.995, -0.9953, 1.995, -0.9953, -0.9953, 1.995, -0.9953, 1.995, 1.995, -0.9953, 1.995, -0.9953, -0.9953, 1.995, -0.9953, 1.995, 1.995, -0.9953, 1.995, -0.9953, -0.9953, 1.995, -0.9953, 1.995, 1.995, -0.9953, 1.995, -0.9953, -0.9953, 1.995, -0.9953, 1.995, 1.995, -0.9953, 1.995, -0.9953, -0.9953, 1.995, -0.9953, 1.995, 1.995, -0.9953, 1.995, -0.9953, -0.9953, 1.995, -0.9953, 1.995, 1.995, -0.9953, 1.995, -0.9953, -0.9953, 1.995, -0.9953, 1.995, 1.995, -0.9953, 1.995, -0.9953, -0.9953, 1.995, -0.9953, 1.995, 1.995, -0.9953, 1.995, -0.9953, -0.9953, 1.995, -0.9953, 1.995, 1.995, -0.9953, 1.995, -0.9953, -0.9953, 1.995, -0.9953, 1.995, 1.995, -0.9953, 1.995, -0.9953, -0.9953, 1.995, -0.9953, 1.995, 1.995, -0.9953, 1.995, -0.9953, -0.9953, 1.995, -0.9953, 1.995, 1.995, -0.9953, 1.995, -0.9953, -0.9953, 1.995, -0.9953, 1.995, 1.995, -0.9953, 1.995, -0.9953, -0.9953, 1.995, -0.9953, 1.995, 1.995, -0.9953, 1.995])
me_cube_008.materials.append(mat_seat_001)
me_cube_008.use_remesh_preserve_volume = False
me_cube_008.use_remesh_preserve_attributes = False
me_cube_008.use_mirror_vertex_groups = False
me_cube_008.update()
me_cube_007 = bpy.data.meshes.new('Cube.007')
me_cube_007.from_pydata([(-3.856, 1.01, 2.867), (-3.856, 0.6842, 2.953), (-3.856, 1.009, 2.926), (-3.856, 0.7003, 3.01), (-3.784, 1.01, 2.867), (-3.784, 0.6842, 2.953), (-3.784, 1.009, 2.926), (-3.784, 0.7003, 3.01), (-3.856, 0.3394, 3.052), (-3.856, 0.3556, 3.108), (-3.784, 0.3556, 3.108), (-3.784, 0.3394, 3.052), (-3.856, 0.2815, 3.109), (-3.856, 0.3347, 3.134), (-3.784, 0.3347, 3.134), (-3.784, 0.2815, 3.109), (-3.856, 0.2723, 3.249), (-3.856, 0.3311, 3.252), (-3.784, 0.3311, 3.252), (-3.784, 0.2723, 3.249)], [], [(0, 1, 3, 2), (2, 3, 7, 6), (6, 7, 5, 4), (4, 5, 1, 0), (2, 6, 4, 0), (5, 7, 10, 11), (9, 8, 12, 13), (3, 1, 8, 9), (1, 5, 11, 8), (7, 3, 9, 10), (12, 15, 19, 16), (8, 11, 15, 12), (10, 9, 13, 14), (11, 10, 14, 15), (18, 17, 16, 19), (14, 13, 17, 18), (15, 14, 18, 19), (13, 12, 16, 17)])
me_cube_007.polygons.foreach_set('use_smooth', [True] * 18)
me_cube_007.materials.append(mat_metal)
me_cube_007.use_remesh_preserve_volume = False
me_cube_007.use_remesh_preserve_attributes = False
me_cube_007.use_mirror_vertex_groups = False
me_cube_007.update()
me_cube_006 = bpy.data.meshes.new('Cube.006')
me_cube_006.from_pydata([(-3.859, 0.3329, 3.103), (-3.859, 0.3329, 3.25), (-3.859, 1.003, 2.924), (-3.859, 1.003, 3.25), (4.878, 0.3329, 3.103), (4.878, 0.3329, 3.25), (4.878, 1.003, 2.924), (4.878, 1.003, 3.25)], [], [(0, 1, 3, 2), (2, 3, 7, 6), (6, 7, 5, 4), (4, 5, 1, 0), (2, 6, 4, 0), (7, 3, 1, 5)])
_uv = me_cube_006.uv_layers.new(name='UVMap')
_uv.uv.foreach_set('vector', [0.0, 0.2054, 1.0, 0.2054, 1.0, 0.7946, 0.0, 0.7946, 0.0, 0.2054, 1.0, 0.2054, 1.0, 0.7946, 0.0, 0.7946, 0.0, 0.2054, 1.0, 0.2054, 1.0, 0.7946, 0.0, 0.7946, 0.0, 0.2054, 1.0, 0.2054, 1.0, 0.7946, 0.0, 0.7946, 0.0, 0.2054, 1.0, 0.2054, 1.0, 0.7946, 0.0, 0.7946, 0.0, 0.2054, 1.0, 0.2054, 1.0, 0.7946, 0.0, 0.7946])
me_cube_006.materials.append(mat_floor)
me_cube_006.use_remesh_preserve_volume = False
me_cube_006.use_remesh_preserve_attributes = False
me_cube_006.use_mirror_vertex_groups = False
me_cube_006.update()
me_cube_005 = bpy.data.meshes.new('Cube.005')
me_cube_005.from_pydata([(-4.093, 0.4554, -1.038), (-4.093, 0.4554, -0.8756), (-4.093, 0.5589, -1.038), (-4.093, 0.5589, -0.8756), (-3.989, 0.4554, -1.038), (-3.989, 0.4554, -0.8756), (-3.989, 0.5589, -1.038), (-3.989, 0.5589, -0.8756), (-4.093, 0.4554, -0.4262), (-4.093, 0.5589, -0.4262), (-3.989, 0.5589, -0.4262), (-3.989, 0.4554, -0.4262), (-4.093, 0.4554, -0.2652), (-4.093, 0.5589, -0.2652), (-3.989, 0.5589, -0.2652), (-3.989, 0.4554, -0.2652), (-4.093, 0.4554, 2.131), (-4.093, 0.5589, 2.131), (-3.989, 0.5589, 2.131), (-3.989, 0.4554, 2.131), (-4.093, 0.4554, 2.266), (-4.093, 0.5589, 2.266), (-3.989, 0.5589, 2.266), (-3.989, 0.4554, 2.266), (-4.093, 0.4554, 4.645), (-4.093, 0.5589, 4.645), (-3.989, 0.5589, 4.645), (-3.989, 0.4554, 4.645), (5.135, 0.4554, -1.038), (5.135, 0.4554, -0.8756), (5.135, 0.5589, -1.038), (5.135, 0.5589, -0.8756), (5.239, 0.4554, -1.038), (5.239, 0.4554, -0.8756), (5.239, 0.5589, -1.038), (5.239, 0.5589, -0.8756), (5.135, 0.4554, -0.4262), (5.135, 0.5589, -0.4262), (5.239, 0.5589, -0.4262), (5.239, 0.4554, -0.4262), (5.135, 0.4554, -0.2652), (5.135, 0.5589, -0.2652), (5.239, 0.5589, -0.2652), (5.239, 0.4554, -0.2652), (5.135, 0.4554, 2.131), (5.135, 0.5589, 2.131), (5.239, 0.5589, 2.131), (5.239, 0.4554, 2.131), (5.135, 0.4554, 2.266), (5.135, 0.5589, 2.266), (5.239, 0.5589, 2.266), (5.239, 0.4554, 2.266), (5.135, 0.4554, 4.645), (5.135, 0.5589, 4.645), (5.239, 0.5589, 4.645), (5.239, 0.4554, 4.645), (-4.093, 1.043, -0.4262), (-3.989, 1.043, -0.4262), (-4.093, 1.043, -0.2652), (-3.989, 1.043, -0.2652), (5.135, 1.043, -0.4262), (5.239, 1.043, -0.4262), (5.135, 1.043, -0.2652), (5.239, 1.043, -0.2652)], [], [(0, 1, 3, 2), (2, 3, 7, 6), (6, 7, 5, 4), (4, 5, 1, 0), (2, 6, 4, 0), (5, 7, 10, 11), (8, 11, 15, 12), (3, 1, 8, 9), (1, 5, 11, 8), (7, 3, 9, 10), (14, 13, 17, 18), (13, 14, 59, 58), (11, 10, 14, 15), (9, 8, 12, 13), (15, 14, 18, 19), (13, 12, 16, 17), (12, 15, 19, 16), (20, 23, 27, 24), (17, 16, 20, 21), (16, 19, 23, 20), (18, 17, 21, 22), (26, 25, 24, 27), (22, 21, 25, 26), (23, 22, 26, 27), (21, 20, 24, 25), (28, 29, 31, 30), (30, 31, 35, 34), (34, 35, 33, 32), (32, 33, 29, 28), (30, 34, 32, 28), (33, 35, 38, 39), (36, 39, 43, 40), (31, 29, 36, 37), (29, 33, 39, 36), (35, 31, 37, 38), (42, 41, 45, 46), (38, 37, 60, 61), (39, 38, 42, 43), (37, 36, 40, 41), (47, 46, 50, 51), (43, 42, 46, 47), (41, 40, 44, 45), (40, 43, 47, 44), (48, 51, 55, 52), (44, 47, 51, 48), (46, 45, 49, 50), (54, 53, 52, 55), (50, 49, 53, 54), (51, 50, 54, 55), (49, 48, 52, 53), (19, 44, 48, 23), (23, 48, 49, 22), (22, 49, 45, 18), (18, 45, 44, 19), (57, 56, 58, 59), (61, 60, 62, 63), (9, 13, 58, 56), (42, 38, 61, 63), (10, 9, 56, 57), (41, 42, 63, 62), (14, 10, 57, 59), (37, 41, 62, 60)])
me_cube_005.materials.append(mat_metal)
me_cube_005.use_remesh_preserve_volume = False
me_cube_005.use_remesh_preserve_attributes = False
me_cube_005.use_mirror_vertex_groups = False
me_cube_005.update()
me_cube_002 = bpy.data.meshes.new('Cube.002')
me_cube_002.from_pydata([(-3.72, 0.3092, -1.005), (-3.72, 0.3092, -0.6117), (-3.72, 0.987, -1.005), (-3.72, 0.987, -0.6117), (-2.02, 0.3092, -1.005), (-2.02, 0.3092, -0.6117), (-2.02, 0.987, -1.005), (-2.02, 0.987, -0.6117), (-3.72, 0.9309, -0.9725), (-3.72, 0.3653, -0.9725), (-3.72, 0.3653, -0.6443), (-3.72, 0.9309, -0.6443), (-3.663, 0.9309, -0.9725), (-3.663, 0.3653, -0.9725), (-3.663, 0.3653, -0.6443), (-3.663, 0.9309, -0.6443), (-3.654, 0.3092, -0.9897), (-3.654, 0.3092, -0.6271), (-2.086, 0.3092, -0.6271), (-2.086, 0.3092, -0.9897), (-3.654, 0.351, -0.9897), (-3.654, 0.351, -0.6271), (-2.086, 0.351, -0.6271), (-2.086, 0.351, -0.9897), (-2.02, 0.9449, -0.6362), (-2.02, 0.9449, -0.9806), (-2.02, 0.3513, -0.9806), (-2.02, 0.3513, -0.6362), (-2.101, 0.9449, -0.6362), (-2.101, 0.9449, -0.9806), (-2.101, 0.3513, -0.9806), (-2.101, 0.3513, -0.6362)], [], [(1, 3, 11, 10), (2, 3, 7, 6), (7, 5, 27, 24), (0, 4, 19, 16), (2, 6, 4, 0), (7, 3, 1, 5), (11, 8, 12, 15), (2, 0, 9, 8), (3, 2, 8, 11), (0, 1, 10, 9), (13, 14, 15, 12), (9, 10, 14, 13), (10, 11, 15, 14), (8, 9, 13, 12), (16, 19, 23, 20), (5, 1, 17, 18), (4, 5, 18, 19), (1, 0, 16, 17), (23, 22, 21, 20), (17, 16, 20, 21), (18, 17, 21, 22), (19, 18, 22, 23), (24, 27, 31, 28), (6, 7, 24, 25), (5, 4, 26, 27), (4, 6, 25, 26), (29, 28, 31, 30), (25, 24, 28, 29), (27, 26, 30, 31), (26, 25, 29, 30)])
_uv = me_cube_002.uv_layers.new(name='UVMap')
_uv.uv.foreach_set('vector', [-0.4275, 1.427, -0.4275, -0.4275, 1.427, -0.4275, 1.427, 1.427, -0.4275, 1.427, -0.4275, -0.4275, 1.427, -0.4275, 1.427, 1.427, -0.4275, 1.427, -0.4275, -0.4275, 1.427, -0.4275, 1.427, 1.427, -0.4275, 1.427, -0.4275, -0.4275, 1.427, -0.4275, 1.427, 1.427, -0.4275, 1.427, -0.4275, -0.4275, 1.427, -0.4275, 1.427, 1.427, -0.4275, 1.427, -0.4275, -0.4275, 1.427, -0.4275, 1.427, 1.427, -0.4275, 1.427, -0.4275, -0.4275, 1.427, -0.4275, 1.427, 1.427, -0.4275, 1.427, -0.4275, -0.4275, 1.427, -0.4275, 1.427, 1.427, -0.4275, 1.427, -0.4275, -0.4275, 1.427, -0.4275, 1.427, 1.427, -0.4275, 1.427, -0.4275, -0.4275, 1.427, -0.4275, 1.427, 1.427, -0.4275, 1.427, -0.4275, -0.4275, 1.427, -0.4275, 1.427, 1.427, -0.4275, 1.427, -0.4275, -0.4275, 1.427, -0.4275, 1.427, 1.427, -0.4275, 1.427, -0.4275, -0.4275, 1.427, -0.4275, 1.427, 1.427, -0.4275, 1.427, -0.4275, -0.4275, 1.427, -0.4275, 1.427, 1.427, -0.4275, 1.427, -0.4275, -0.4275, 1.427, -0.4275, 1.427, 1.427, -0.4275, 1.427, -0.4275, -0.4275, 1.427, -0.4275, 1.427, 1.427, -0.4275, 1.427, -0.4275, -0.4275, 1.427, -0.4275, 1.427, 1.427, -0.4275, 1.427, -0.4275, -0.4275, 1.427, -0.4275, 1.427, 1.427, -0.4275, 1.427, -0.4275, -0.4275, 1.427, -0.4275, 1.427, 1.427, -0.4275, 1.427, -0.4275, -0.4275, 1.427, -0.4275, 1.427, 1.427, -0.4275, 1.427, -0.4275, -0.4275, 1.427, -0.4275, 1.427, 1.427, -0.4275, 1.427, -0.4275, -0.4275, 1.427, -0.4275, 1.427, 1.427, -0.4275, 1.427, -0.4275, -0.4275, 1.427, -0.4275, 1.427, 1.427, -0.4275, 1.427, -0.4275, -0.4275, 1.427, -0.4275, 1.427, 1.427, -0.4275, 1.427, -0.4275, -0.4275, 1.427, -0.4275, 1.427, 1.427, -0.4275, 1.427, -0.4275, -0.4275, 1.427, -0.4275, 1.427, 1.427, -0.4275, 1.427, -0.4275, -0.4275, 1.427, -0.4275, 1.427, 1.427, -0.4275, 1.427, -0.4275, -0.4275, 1.427, -0.4275, 1.427, 1.427, -0.4275, 1.427, -0.4275, -0.4275, 1.427, -0.4275, 1.427, 1.427, -0.4275, 1.427, -0.4275, -0.4275, 1.427, -0.4275, 1.427, 1.427])
me_cube_002.materials.append(mat_seatwood)
me_cube_002.use_remesh_preserve_volume = False
me_cube_002.use_remesh_preserve_attributes = False
me_cube_002.use_mirror_vertex_groups = False
me_cube_002.update()
me_cube_001 = bpy.data.meshes.new('Cube.001')
me_cube_001.from_pydata([(-3.721, 0.7319, -0.607), (-3.721, 0.7319, 0.07519), (-3.721, 0.9876, -0.607), (-3.721, 0.9876, 0.07519), (-2.019, 0.7319, -0.607), (-2.019, 0.7319, 0.07519), (-2.019, 0.9876, -0.607), (-2.019, 0.9876, 0.07519), (-3.721, 0.7319, -0.4855), (-3.721, 0.9876, -0.4855), (-2.019, 0.9876, -0.4855), (-2.019, 0.7319, -0.4855), (-2.019, 0.2559, -0.4855), (-2.019, 0.2559, -0.607), (-3.721, 0.2559, -0.607), (-3.721, 0.2559, -0.4855), (-3.652, 0.7114, -0.4712), (-3.652, 0.7114, 0.06089), (-2.088, 0.7114, 0.06089), (-2.088, 0.7114, -0.4712), (-2.185, 0.7025, -0.4734), (-3.554, 0.7025, -0.4734), (-2.185, 0.2852, -0.4734), (-3.554, 0.2852, -0.4734)], [], [(8, 1, 3, 9), (9, 3, 7, 10), (10, 7, 5, 11), (11, 5, 18, 19), (2, 6, 4, 0), (7, 3, 1, 5), (0, 4, 13, 14), (6, 10, 11, 4), (2, 9, 10, 6), (0, 8, 9, 2), (13, 12, 15, 14), (4, 11, 12, 13), (12, 11, 20, 22), (8, 0, 14, 15), (19, 18, 17, 16), (5, 1, 17, 18), (8, 11, 19, 16), (1, 8, 16, 17), (20, 21, 23, 22), (11, 8, 21, 20), (8, 15, 23, 21), (15, 12, 22, 23)])
_uv = me_cube_001.uv_layers.new(name='UVMap')
_uv.uv.foreach_set('vector', [-0.9953, -0.9953, 1.995, -0.9953, 1.995, 1.995, -0.9953, 1.995, -0.9953, -0.9953, 1.995, -0.9953, 1.995, 1.995, -0.9953, 1.995, -0.9953, -0.9953, 1.995, -0.9953, 1.995, 1.995, -0.9953, 1.995, -0.9953, -0.9953, 1.995, -0.9953, 1.995, 1.995, -0.9953, 1.995, -0.9953, -0.9953, 1.995, -0.9953, 1.995, 1.995, -0.9953, 1.995, -0.9953, -0.9953, 1.995, -0.9953, 1.995, 1.995, -0.9953, 1.995, -0.9953, -0.9953, 1.995, -0.9953, 1.995, 1.995, -0.9953, 1.995, -0.9953, -0.9953, 1.995, -0.9953, 1.995, 1.995, -0.9953, 1.995, -0.9953, -0.9953, 1.995, -0.9953, 1.995, 1.995, -0.9953, 1.995, -0.9953, -0.9953, 1.995, -0.9953, 1.995, 1.995, -0.9953, 1.995, -0.9953, -0.9953, 1.995, -0.9953, 1.995, 1.995, -0.9953, 1.995, -0.9953, -0.9953, 1.995, -0.9953, 1.995, 1.995, -0.9953, 1.995, -0.9953, -0.9953, 1.995, -0.9953, 1.995, 1.995, -0.9953, 1.995, -0.9953, -0.9953, 1.995, -0.9953, 1.995, 1.995, -0.9953, 1.995, -0.9953, -0.9953, 1.995, -0.9953, 1.995, 1.995, -0.9953, 1.995, -0.9953, -0.9953, 1.995, -0.9953, 1.995, 1.995, -0.9953, 1.995, -0.9953, -0.9953, 1.995, -0.9953, 1.995, 1.995, -0.9953, 1.995, -0.9953, -0.9953, 1.995, -0.9953, 1.995, 1.995, -0.9953, 1.995, -0.9953, -0.9953, 1.995, -0.9953, 1.995, 1.995, -0.9953, 1.995, -0.9953, -0.9953, 1.995, -0.9953, 1.995, 1.995, -0.9953, 1.995, -0.9953, -0.9953, 1.995, -0.9953, 1.995, 1.995, -0.9953, 1.995, -0.9953, -0.9953, 1.995, -0.9953, 1.995, 1.995, -0.9953, 1.995])
me_cube_001.materials.append(mat_seat_001)
me_cube_001.use_remesh_preserve_volume = False
me_cube_001.use_remesh_preserve_attributes = False
me_cube_001.use_mirror_vertex_groups = False
me_cube_001.update()
me_plane_001 = bpy.data.meshes.new('Plane.001')
me_plane_001.from_pydata([(-21.91, 1.0, -1.0), (-21.91, -3.149, -1.0), (6.28, -3.149, -1.0), (6.28, 1.0, -1.0), (-21.91, 1.0, -1.101), (-21.91, -3.149, -1.101), (6.28, 1.0, -1.101), (6.28, -3.149, -1.101)], [], [(0, 1, 2, 3), (4, 6, 7, 5), (2, 7, 6, 3), (0, 4, 5, 1), (1, 5, 7, 2), (3, 6, 4, 0)])
_uv = me_plane_001.uv_layers.new(name='UVMap')
_uv.uv.foreach_set('vector', [-3.288, 1.523, -3.288, -0.3693, 3.713, -0.3693, 3.713, 1.523, -3.288, 1.523, 3.713, 1.523, 3.713, -0.3693, -3.288, -0.3693, 3.713, -0.3693, 3.713, -0.3693, 3.713, 1.523, 3.713, 1.523, -3.288, 1.523, -3.288, 1.523, -3.288, -0.3693, -3.288, -0.3693, -3.288, -0.3693, -3.288, -0.3693, 3.713, -0.3693, 3.713, -0.3693, 3.713, 1.523, 3.713, 1.523, -3.288, 1.523, -3.288, 1.523])
me_plane_001.materials.append(mat_floor)
me_plane_001.use_remesh_preserve_volume = False
me_plane_001.use_remesh_preserve_attributes = False
me_plane_001.use_mirror_vertex_groups = False
me_plane_001.update()

# ---- objects
ob_cube_025 = bpy.data.objects.new('Cube.025', me_cube_028)
ob_cube_024 = bpy.data.objects.new('Cube.024', me_cube_027)
ob_cube_023 = bpy.data.objects.new('Cube.023', me_cube_026)
ob_cube_022 = bpy.data.objects.new('Cube.022', me_cube_025)
ob_cube_021 = bpy.data.objects.new('Cube.021', me_cube_024)
ob_cube_020 = bpy.data.objects.new('Cube.020', me_cube_023)
ob_cube_019 = bpy.data.objects.new('Cube.019', me_cube_022)
ob_cube_018 = bpy.data.objects.new('Cube.018', me_cube_021)
ob_cube_017 = bpy.data.objects.new('Cube.017', me_cube_020)
ob_cube_016 = bpy.data.objects.new('Cube.016', me_cube_019)
ob_cube_015 = bpy.data.objects.new('Cube.015', me_cube_018)
ob_cube_014 = bpy.data.objects.new('Cube.014', me_cube_017)
ob_cube_013 = bpy.data.objects.new('Cube.013', me_cube_016)
ob_cube_012 = bpy.data.objects.new('Cube.012', me_cube_015)
ob_cube_003 = bpy.data.objects.new('Cube.003', me_cube_014)
ob_cube_002 = bpy.data.objects.new('Cube.002', me_cube_013)
ob_cube_011 = bpy.data.objects.new('Cube.011', me_cube_012)
ob_cube_010 = bpy.data.objects.new('Cube.010', me_cube_011)
ob_cube_009 = bpy.data.objects.new('Cube.009', me_cube_010)
ob_cube_008 = bpy.data.objects.new('Cube.008', me_cube_009)
ob_cube_007 = bpy.data.objects.new('Cube.007', me_cube_008)
ob_cube_006 = bpy.data.objects.new('Cube.006', me_cube_007)
ob_cube_005 = bpy.data.objects.new('Cube.005', me_cube_006)
ob_cube_004 = bpy.data.objects.new('Cube.004', me_cube_005)
ob_cube_001 = bpy.data.objects.new('Cube.001', me_cube_002)
ob_cube = bpy.data.objects.new('Cube', me_cube_001)
ob_plane_001 = bpy.data.objects.new('Plane.001', me_plane_001)
ob_lamp = bpy.data.objects.new('Lamp', light_lamp)
ob_camera = bpy.data.objects.new('Camera', cam_camera)

# ---- transforms, parenting, visibility, modifiers, constraints
ob_cube_025.location = (0.0, 0.0, 0.0)
ob_cube_025.lineart.crease_threshold = 0.0
ob_cube_024.location = (0.0, 0.0, 0.0)
ob_cube_024.lineart.crease_threshold = 0.0
ob_cube_023.location = (0.0, 0.0, 0.0)
ob_cube_023.lineart.crease_threshold = 0.0
_m = ob_cube_023.modifiers.new('Array', 'ARRAY')
_m.count = 4
_m.constant_offset_displace = (0.0, 0.0, 0.0)
_m.relative_offset_displace = (28.2, 0.0, 0.0)
ob_cube_022.location = (0.0, 0.0, 0.0)
ob_cube_022.lineart.crease_threshold = 0.0
_m = ob_cube_022.modifiers.new('Array', 'ARRAY')
_m.count = 4
_m.constant_offset_displace = (0.0, 0.0, 0.0)
_m.relative_offset_displace = (28.2, 0.0, 0.0)
ob_cube_021.location = (0.0, 0.0, 0.0)
ob_cube_021.lineart.crease_threshold = 0.0
ob_cube_020.location = (0.0, 0.0, 0.0)
ob_cube_020.lineart.crease_threshold = 0.0
_m = ob_cube_020.modifiers.new('Array', 'ARRAY')
_m.count = 5
_m.constant_offset_displace = (0.0, 0.0, 0.0)
_m.use_merge_vertices = True
ob_cube_019.location = (0.0, 0.0, 0.0)
ob_cube_019.lineart.crease_threshold = 0.0
_m = ob_cube_019.modifiers.new('Array', 'ARRAY')
_m.count = 5
_m.constant_offset_displace = (0.0, 0.0, 0.0)
_m.use_merge_vertices = True
ob_cube_018.location = (0.0, 0.0, 0.0)
ob_cube_018.lineart.crease_threshold = 0.0
ob_cube_017.location = (0.0, 0.0, 0.0)
ob_cube_017.lineart.crease_threshold = 0.0
_m = ob_cube_017.modifiers.new('Array', 'ARRAY')
_m.count = 8
_m.constant_offset_displace = (0.0, 0.0, 0.0)
_m.relative_offset_displace = (17.27, 0.0, 0.0)
ob_cube_016.location = (0.0, 0.0, 0.0)
ob_cube_016.lineart.crease_threshold = 0.0
_m = ob_cube_016.modifiers.new('Array', 'ARRAY')
_m.count = 5
_m.constant_offset_displace = (0.0, 0.0, 0.0)
_m.use_merge_vertices = True
ob_cube_015.location = (0.0, 0.0, 0.0)
ob_cube_015.lineart.crease_threshold = 0.0
_m = ob_cube_015.modifiers.new('Array', 'ARRAY')
_m.count = 5
_m.constant_offset_displace = (0.0, 0.0, 0.0)
_m.use_merge_vertices = True
ob_cube_014.location = (0.0, 0.0, 0.0)
ob_cube_014.lineart.crease_threshold = 0.0
ob_cube_013.location = (0.0, 0.0, 0.0)
ob_cube_013.lineart.crease_threshold = 0.0
ob_cube_012.location = (0.0, 0.0, 0.0)
ob_cube_012.lineart.crease_threshold = 0.0
_m = ob_cube_012.modifiers.new('Array', 'ARRAY')
_m.count = 8
_m.constant_offset_displace = (0.0, 0.0, 0.0)
_m.relative_offset_displace = (17.27, 0.0, 0.0)
ob_cube_003.location = (0.0, 0.0, 0.0)
ob_cube_003.lineart.crease_threshold = 0.0
ob_cube_002.location = (0.0, 0.0, 0.0)
ob_cube_002.hide_viewport = True
ob_cube_002.lineart.crease_threshold = 0.0
ob_cube_011.location = (0.0, 0.0, 0.0)
ob_cube_011.lineart.crease_threshold = 0.0
_m = ob_cube_011.modifiers.new('Array', 'ARRAY')
_m.count = 8
_m.constant_offset_displace = (0.0, 0.0, 0.0)
_m.relative_offset_displace = (17.27, 0.0, 0.0)
ob_cube_010.location = (0.0, 0.0, 0.0)
ob_cube_010.lineart.crease_threshold = 0.0
ob_cube_009.location = (0.0, 0.0, 0.0)
ob_cube_009.lineart.crease_threshold = 0.0
ob_cube_008.location = (0.0, 0.0, 0.0)
ob_cube_008.lineart.crease_threshold = 0.0
_m = ob_cube_008.modifiers.new('Array', 'ARRAY')
_m.count = 5
_m.constant_offset_displace = (0.0, 0.0, 0.0)
_m.use_merge_vertices = True
ob_cube_007.location = (0.0, 0.0, 0.0)
ob_cube_007.lineart.crease_threshold = 0.0
_m = ob_cube_007.modifiers.new('Array', 'ARRAY')
_m.count = 5
_m.constant_offset_displace = (0.0, 0.0, 0.0)
_m.use_merge_vertices = True
ob_cube_006.location = (0.0, 0.0, 0.0)
ob_cube_006.lineart.crease_threshold = 0.0
_m = ob_cube_006.modifiers.new('Array', 'ARRAY')
_m.count = 8
_m.constant_offset_displace = (0.0, 0.0, 0.0)
_m.relative_offset_displace = (17.27, 0.0, 0.0)
ob_cube_005.location = (0.0, 0.0, 0.0)
ob_cube_005.lineart.crease_threshold = 0.0
ob_cube_004.location = (0.0, 0.0, 0.0)
ob_cube_004.lineart.crease_threshold = 0.0
ob_cube_001.location = (0.0, 0.0, 0.0)
ob_cube_001.lineart.crease_threshold = 0.0
_m = ob_cube_001.modifiers.new('Array', 'ARRAY')
_m.count = 5
_m.constant_offset_displace = (0.0, 0.0, 0.0)
_m.use_merge_vertices = True
ob_cube.location = (0.0, 0.0, 0.0)
ob_cube.lineart.crease_threshold = 0.0
_m = ob_cube.modifiers.new('Array', 'ARRAY')
_m.count = 5
_m.constant_offset_displace = (0.0, 0.0, 0.0)
_m.use_merge_vertices = True
ob_plane_001.location = (0.0, 0.0, 0.0)
ob_plane_001.lineart.crease_threshold = 0.0
ob_lamp.location = (1.688, -7.47, 4.872)
ob_lamp.rotation_euler = (0.2366, -0.3553, 2.206)
ob_lamp.lock_rotations_4d = False
ob_lamp.empty_display_type = 'ARROWS'
ob_lamp.color = (0.0, 0.0, 0.0, 0.0)
ob_lamp.lineart.crease_threshold = 0.0
ob_camera.location = (7.481, -6.508, 5.344)
ob_camera.rotation_euler = (1.109, 0.0, 0.8149)
ob_camera.lock_rotations_4d = False
ob_camera.empty_display_type = 'ARROWS'
ob_camera.color = (0.0, 0.0, 0.0, 0.0)
ob_camera.display_type = 'WIRE'
ob_camera.lineart.crease_threshold = 0.0

# ---- collection membership
col_collection_1.objects.link(ob_cube_025)
col_collection_1.objects.link(ob_cube_024)
col_collection_1.objects.link(ob_cube_023)
col_collection_1.objects.link(ob_cube_022)
col_collection_1.objects.link(ob_cube_021)
col_collection_1.objects.link(ob_cube_020)
col_collection_1.objects.link(ob_cube_019)
col_collection_1.objects.link(ob_cube_018)
col_collection_1.objects.link(ob_cube_017)
col_collection_1.objects.link(ob_cube_016)
col_collection_1.objects.link(ob_cube_015)
col_collection_1.objects.link(ob_cube_014)
col_collection_1.objects.link(ob_cube_013)
col_collection_1.objects.link(ob_cube_012)
col_collection_1.objects.link(ob_cube_003)
col_collection_1.objects.link(ob_cube_002)
col_collection_1.objects.link(ob_cube_011)
col_collection_1.objects.link(ob_cube_010)
col_collection_1.objects.link(ob_cube_009)
col_collection_1.objects.link(ob_cube_008)
col_collection_1.objects.link(ob_cube_007)
col_collection_1.objects.link(ob_cube_006)
col_collection_1.objects.link(ob_cube_005)
col_collection_1.objects.link(ob_cube_004)
col_collection_1.objects.link(ob_cube_001)
col_collection_1.objects.link(ob_cube)
col_collection_1.objects.link(ob_plane_001)
col_collection_1.objects.link(ob_lamp)
col_collection_1.objects.link(ob_camera)

# ---- scene / render settings (as saved in the file)
scene.camera = ob_camera
scene.frame_start = 1; scene.frame_end = 250; scene.frame_set(159)
scene.render.engine = 'BLENDER_EEVEE_NEXT'
scene.render.resolution_percentage = 50
scene.render.dither_intensity = 0.0
scene.render.use_freestyle = True
scene.cycles.use_denoising = False
scene.cycles.samples = 20
scene.cycles.sampling_pattern = 'TABULATED_SOBOL'
scene.cycles.light_sampling_threshold = 0.0
scene.cycles.use_adaptive_sampling = False
scene.cycles.use_light_tree = False
scene.cycles.blur_glossy = 0.0
scene.cycles.sample_clamp_indirect = 0.0
scene.view_settings.view_transform = 'Standard'
bpy.context.view_layer.update()

